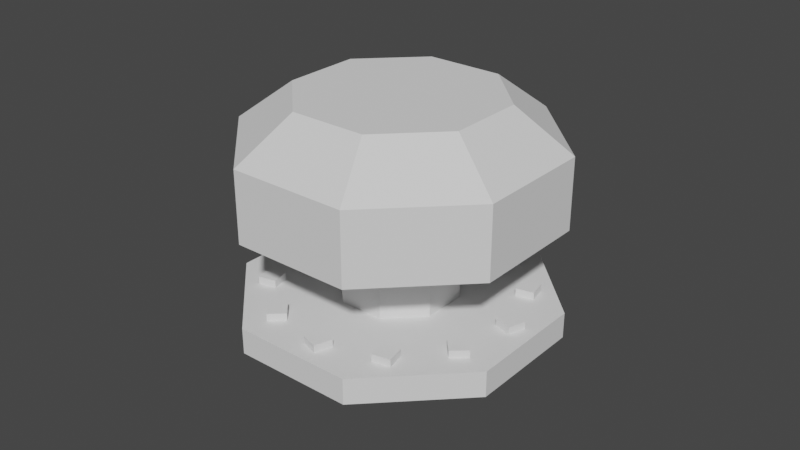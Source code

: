 # Source: Button_machine.blend  (saved by Blender 3.0.42; exported with 4.5.12 LTS)
import bpy
from mathutils import Matrix  # noqa: F401  (used for matrix-valued properties, if any)

bpy.ops.wm.read_factory_settings(use_empty=True)
scene = bpy.context.scene
scene.name = 'Scene'

# ---- collections
col_collection = bpy.data.collections.new('Collection'); scene.collection.children.link(col_collection)

# ---- world
world_world = bpy.data.worlds.new('World'); scene.world = world_world
world_world.use_nodes = True; world_world.node_tree.nodes.clear()
_N = world_world.node_tree.nodes; _L = world_world.node_tree.links
n0 = _N.new('ShaderNodeOutputWorld'); n0.name = 'World Output'; n0.location = (300, 300)
n1 = _N.new('ShaderNodeBackground'); n1.name = 'Background'; n1.location = (10, 300)
n1.inputs[0].default_value = (0.05088, 0.05088, 0.05088, 1.0)
_L.new(n1.outputs[0], n0.inputs[0])
n0.is_active_output = True
world_world.color = (0.05088, 0.05088, 0.05088)
world_world.use_sun_shadow = False
world_world.sun_shadow_jitter_overblur = 0.0

# ---- meshes
me_cube_001 = bpy.data.meshes.new('Cube.001')
me_cube_001.from_pydata([(-1.0, -1.0, 0.0), (-1.0, -1.0, 2.0), (-1.0, 1.0, 0.0), (-1.0, 1.0, 2.0), (1.0, -1.0, 0.0), (1.0, -1.0, 2.0), (1.0, 1.0, 0.0), (1.0, 1.0, 2.0), (-1.0, -1.0, 2.414), (-1.0, 1.0, 2.414), (1.0, 1.0, 2.414), (1.0, -1.0, 2.414)], [], [(0, 1, 3, 2), (2, 3, 7, 6), (6, 7, 5, 4), (4, 5, 1, 0), (2, 6, 4, 0), (5, 7, 10, 11), (10, 9, 8, 11), (3, 1, 8, 9), (1, 5, 11, 8), (7, 3, 9, 10)])
_uv = me_cube_001.uv_layers.new(name='UVMap')
_uv.uv.foreach_set('vector', [0.375, 0.0, 0.625, 0.0, 0.625, 0.25, 0.375, 0.25, 0.375, 0.25, 0.625, 0.25, 0.625, 0.5, 0.375, 0.5, 0.375, 0.5, 0.625, 0.5, 0.625, 0.75, 0.375, 0.75, 0.375, 0.75, 0.625, 0.75, 0.625, 1.0, 0.375, 1.0, 0.125, 0.5, 0.375, 0.5, 0.375, 0.75, 0.125, 0.75, 0.625, 0.75, 0.625, 0.5, 0.625, 0.5, 0.625, 0.75, 0.625, 0.5, 0.875, 0.5, 0.875, 0.75, 0.625, 0.75, 0.625, 0.25, 0.625, 0.0, 0.625, 0.0, 0.625, 0.25, 0.625, 1.0, 0.625, 0.75, 0.625, 0.75, 0.625, 1.0, 0.625, 0.5, 0.625, 0.25, 0.625, 0.25, 0.625, 0.5])
me_cube_001.use_remesh_fix_poles = True
me_cube_001.use_remesh_preserve_attributes = False
me_cube_001.update()
me_cylinder = bpy.data.meshes.new('Cylinder')
me_cylinder.from_pydata([(1.7e-07, 1.0, -7.153e-07), (1.7e-07, 1.0, 0.2784), (0.1951, 0.9808, -7.153e-07), (0.1951, 0.9808, 0.2784), (0.3827, 0.9239, -7.153e-07), (0.3827, 0.9239, 0.2784), (0.5556, 0.8315, -7.153e-07), (0.5556, 0.8315, 0.2784), (0.7071, 0.7071, -7.153e-07), (0.7071, 0.7071, 0.2784), (0.8315, 0.5556, -7.153e-07), (0.8315, 0.5556, 0.2784), (0.9239, 0.3827, -7.153e-07), (0.9239, 0.3827, 0.2784), (0.9808, 0.1951, -7.153e-07), (0.9808, 0.1951, 0.2784), (1.0, 2.115e-07, -7.153e-07), (1.0, 2.115e-07, 0.2784), (0.9808, -0.1951, -7.153e-07), (0.9808, -0.1951, 0.2784), (0.9239, -0.3827, -7.153e-07), (0.9239, -0.3827, 0.2784), (0.8315, -0.5556, -7.153e-07), (0.8315, -0.5556, 0.2784), (0.7071, -0.7071, -7.153e-07), (0.7071, -0.7071, 0.2784), (0.5556, -0.8315, -7.153e-07), (0.5556, -0.8315, 0.2784), (0.3827, -0.9239, -7.153e-07), (0.3827, -0.9239, 0.2784), (0.1951, -0.9808, -7.153e-07), (0.1951, -0.9808, 0.2784), (8.254e-08, -1.0, -7.153e-07), (8.254e-08, -1.0, 0.2784), (-0.1951, -0.9808, -7.153e-07), (-0.1951, -0.9808, 0.2784), (-0.3827, -0.9239, -7.153e-07), (-0.3827, -0.9239, 0.2784), (-0.5556, -0.8315, -7.153e-07), (-0.5556, -0.8315, 0.2784), (-0.7071, -0.7071, -7.153e-07), (-0.7071, -0.7071, 0.2784), (-0.8315, -0.5556, -7.153e-07), (-0.8315, -0.5556, 0.2784), (-0.9239, -0.3827, -7.153e-07), (-0.9239, -0.3827, 0.2784), (-0.9808, -0.1951, -7.153e-07), (-0.9808, -0.1951, 0.2784), (-1.0, 2.671e-07, -7.153e-07), (-1.0, 2.671e-07, 0.2784), (-0.9808, 0.1951, -7.153e-07), (-0.9808, 0.1951, 0.2784), (-0.9239, 0.3827, -7.153e-07), (-0.9239, 0.3827, 0.2784), (-0.8315, 0.5556, -7.153e-07), (-0.8315, 0.5556, 0.2784), (-0.7071, 0.7071, -7.153e-07), (-0.7071, 0.7071, 0.2784), (-0.5556, 0.8315, -7.153e-07), (-0.5556, 0.8315, 0.2784), (-0.3827, 0.9239, -7.153e-07), (-0.3827, 0.9239, 0.2784), (-0.1951, 0.9808, -7.153e-07), (-0.1951, 0.9808, 0.2784)], [], [(0, 1, 3, 2), (2, 3, 5, 4), (4, 5, 7, 6), (6, 7, 9, 8), (8, 9, 11, 10), (10, 11, 13, 12), (12, 13, 15, 14), (14, 15, 17, 16), (16, 17, 19, 18), (18, 19, 21, 20), (20, 21, 23, 22), (22, 23, 25, 24), (24, 25, 27, 26), (26, 27, 29, 28), (28, 29, 31, 30), (30, 31, 33, 32), (32, 33, 35, 34), (34, 35, 37, 36), (36, 37, 39, 38), (38, 39, 41, 40), (40, 41, 43, 42), (42, 43, 45, 44), (44, 45, 47, 46), (46, 47, 49, 48), (48, 49, 51, 50), (50, 51, 53, 52), (52, 53, 55, 54), (54, 55, 57, 56), (56, 57, 59, 58), (58, 59, 61, 60), (3, 1, 63, 61, 59, 57, 55, 53, 51, 49, 47, 45, 43, 41, 39, 37, 35, 33, 31, 29, 27, 25, 23, 21, 19, 17, 15, 13, 11, 9, 7, 5), (60, 61, 63, 62), (62, 63, 1, 0), (0, 2, 4, 6, 8, 10, 12, 14, 16, 18, 20, 22, 24, 26, 28, 30, 32, 34, 36, 38, 40, 42, 44, 46, 48, 50, 52, 54, 56, 58, 60, 62)])
_uv = me_cylinder.uv_layers.new(name='UVMap')
_uv.uv.foreach_set('vector', [1.0, 0.5, 1.0, 1.0, 0.9688, 1.0, 0.9688, 0.5, 0.9688, 0.5, 0.9688, 1.0, 0.9375, 1.0, 0.9375, 0.5, 0.9375, 0.5, 0.9375, 1.0, 0.9062, 1.0, 0.9062, 0.5, 0.9062, 0.5, 0.9062, 1.0, 0.875, 1.0, 0.875, 0.5, 0.875, 0.5, 0.875, 1.0, 0.8438, 1.0, 0.8438, 0.5, 0.8438, 0.5, 0.8438, 1.0, 0.8125, 1.0, 0.8125, 0.5, 0.8125, 0.5, 0.8125, 1.0, 0.7812, 1.0, 0.7812, 0.5, 0.7812, 0.5, 0.7812, 1.0, 0.75, 1.0, 0.75, 0.5, 0.75, 0.5, 0.75, 1.0, 0.7188, 1.0, 0.7188, 0.5, 0.7188, 0.5, 0.7188, 1.0, 0.6875, 1.0, 0.6875, 0.5, 0.6875, 0.5, 0.6875, 1.0, 0.6562, 1.0, 0.6562, 0.5, 0.6562, 0.5, 0.6562, 1.0, 0.625, 1.0, 0.625, 0.5, 0.625, 0.5, 0.625, 1.0, 0.5938, 1.0, 0.5938, 0.5, 0.5938, 0.5, 0.5938, 1.0, 0.5625, 1.0, 0.5625, 0.5, 0.5625, 0.5, 0.5625, 1.0, 0.5312, 1.0, 0.5312, 0.5, 0.5312, 0.5, 0.5312, 1.0, 0.5, 1.0, 0.5, 0.5, 0.5, 0.5, 0.5, 1.0, 0.4688, 1.0, 0.4688, 0.5, 0.4688, 0.5, 0.4688, 1.0, 0.4375, 1.0, 0.4375, 0.5, 0.4375, 0.5, 0.4375, 1.0, 0.4062, 1.0, 0.4062, 0.5, 0.4062, 0.5, 0.4062, 1.0, 0.375, 1.0, 0.375, 0.5, 0.375, 0.5, 0.375, 1.0, 0.3438, 1.0, 0.3438, 0.5, 0.3438, 0.5, 0.3438, 1.0, 0.3125, 1.0, 0.3125, 0.5, 0.3125, 0.5, 0.3125, 1.0, 0.2812, 1.0, 0.2812, 0.5, 0.2812, 0.5, 0.2812, 1.0, 0.25, 1.0, 0.25, 0.5, 0.25, 0.5, 0.25, 1.0, 0.2188, 1.0, 0.2188, 0.5, 0.2188, 0.5, 0.2188, 1.0, 0.1875, 1.0, 0.1875, 0.5, 0.1875, 0.5, 0.1875, 1.0, 0.1562, 1.0, 0.1562, 0.5, 0.1562, 0.5, 0.1562, 1.0, 0.125, 1.0, 0.125, 0.5, 0.125, 0.5, 0.125, 1.0, 0.09375, 1.0, 0.09375, 0.5, 0.09375, 0.5, 0.09375, 1.0, 0.0625, 1.0, 0.0625, 0.5, 0.2968, 0.4854, 0.25, 0.49, 0.2032, 0.4854, 0.1582, 0.4717, 0.1167, 0.4496, 0.08029, 0.4197, 0.05045, 0.3833, 0.02827, 0.3418, 0.01461, 0.2968, 0.01, 0.25, 0.01461, 0.2032, 0.02827, 0.1582, 0.05045, 0.1167, 0.08029, 0.08029, 0.1167, 0.05045, 0.1582, 0.02827, 0.2032, 0.01461, 0.25, 0.01, 0.2968, 0.01461, 0.3418, 0.02827, 0.3833, 0.05045, 0.4197, 0.08029, 0.4496, 0.1167, 0.4717, 0.1582, 0.4854, 0.2032, 0.49, 0.25, 0.4854, 0.2968, 0.4717, 0.3418, 0.4496, 0.3833, 0.4197, 0.4197, 0.3833, 0.4496, 0.3418, 0.4717, 0.0625, 0.5, 0.0625, 1.0, 0.03125, 1.0, 0.03125, 0.5, 0.03125, 0.5, 0.03125, 1.0, 0.0, 1.0, 0.0, 0.5, 0.75, 0.49, 0.7968, 0.4854, 0.8418, 0.4717, 0.8833, 0.4496, 0.9197, 0.4197, 0.9496, 0.3833, 0.9717, 0.3418, 0.9854, 0.2968, 0.99, 0.25, 0.9854, 0.2032, 0.9717, 0.1582, 0.9496, 0.1167, 0.9197, 0.08029, 0.8833, 0.05045, 0.8418, 0.02827, 0.7968, 0.01461, 0.75, 0.01, 0.7032, 0.01461, 0.6582, 0.02827, 0.6167, 0.05045, 0.5803, 0.08029, 0.5504, 0.1167, 0.5283, 0.1582, 0.5146, 0.2032, 0.51, 0.25, 0.5146, 0.2968, 0.5283, 0.3418, 0.5504, 0.3833, 0.5803, 0.4197, 0.6167, 0.4496, 0.6582, 0.4717, 0.7032, 0.4854])
me_cylinder.use_remesh_fix_poles = True
me_cylinder.use_remesh_preserve_attributes = False
me_cylinder.update()
me_cylinder_001 = bpy.data.meshes.new('Cylinder.001')
me_cylinder_001.from_pydata([(-0.4836, -0.3983, 0.2804), (-0.4836, -0.3983, 0.3305), (-0.4637, -0.4003, 0.2804), (-0.4637, -0.4003, 0.3305), (-0.4446, -0.4061, 0.2804), (-0.4446, -0.4061, 0.3305), (-0.427, -0.4155, 0.2804), (-0.427, -0.4155, 0.3305), (-0.4115, -0.4281, 0.2804), (-0.4115, -0.4281, 0.3305), (-0.3989, -0.4436, 0.2804), (-0.3989, -0.4436, 0.3305), (-0.3894, -0.4612, 0.2804), (-0.3894, -0.4612, 0.3305), (-0.3836, -0.4803, 0.2804), (-0.3836, -0.4803, 0.3305), (-0.3817, -0.5002, 0.2804), (-0.3817, -0.5002, 0.3305), (-0.3836, -0.5201, 0.2804), (-0.3836, -0.5201, 0.3305), (-0.3894, -0.5392, 0.2804), (-0.3894, -0.5392, 0.3305), (-0.3989, -0.5568, 0.2804), (-0.3989, -0.5568, 0.3305), (-0.4115, -0.5723, 0.2804), (-0.4115, -0.5723, 0.3305), (-0.427, -0.585, 0.2804), (-0.427, -0.585, 0.3305), (-0.4446, -0.5944, 0.2804), (-0.4446, -0.5944, 0.3305), (-0.4637, -0.6002, 0.2804), (-0.4637, -0.6002, 0.3305), (-0.4836, -0.6021, 0.2804), (-0.4836, -0.6021, 0.3305), (-0.5035, -0.6002, 0.2804), (-0.5035, -0.6002, 0.3305), (-0.5226, -0.5944, 0.2804), (-0.5226, -0.5944, 0.3305), (-0.5402, -0.585, 0.2804), (-0.5402, -0.585, 0.3305), (-0.5557, -0.5723, 0.2804), (-0.5557, -0.5723, 0.3305), (-0.5683, -0.5568, 0.2804), (-0.5683, -0.5568, 0.3305), (-0.5778, -0.5392, 0.2804), (-0.5778, -0.5392, 0.3305), (-0.5836, -0.5201, 0.2804), (-0.5836, -0.5201, 0.3305), (-0.5855, -0.5002, 0.2804), (-0.5855, -0.5002, 0.3305), (-0.5836, -0.4803, 0.2804), (-0.5836, -0.4803, 0.3305), (-0.5778, -0.4612, 0.2804), (-0.5778, -0.4612, 0.3305), (-0.5683, -0.4436, 0.2804), (-0.5683, -0.4436, 0.3305), (-0.5557, -0.4281, 0.2804), (-0.5557, -0.4281, 0.3305), (-0.5402, -0.4155, 0.2804), (-0.5402, -0.4155, 0.3305), (-0.5226, -0.4061, 0.2804), (-0.5226, -0.4061, 0.3305), (-0.5035, -0.4003, 0.2804), (-0.5035, -0.4003, 0.3305), (0.5575, -0.3983, 0.2804), (0.5575, -0.3983, 0.3305), (0.5774, -0.4003, 0.2804), (0.5774, -0.4003, 0.3305), (0.5965, -0.4061, 0.2804), (0.5965, -0.4061, 0.3305), (0.6141, -0.4155, 0.2804), (0.6141, -0.4155, 0.3305), (0.6295, -0.4281, 0.2804), (0.6295, -0.4281, 0.3305), (0.6422, -0.4436, 0.2804), (0.6422, -0.4436, 0.3305), (0.6516, -0.4612, 0.2804), (0.6516, -0.4612, 0.3305), (0.6574, -0.4803, 0.2804), (0.6574, -0.4803, 0.3305), (0.6594, -0.5002, 0.2804), (0.6594, -0.5002, 0.3305), (0.6574, -0.5201, 0.2804), (0.6574, -0.5201, 0.3305), (0.6516, -0.5392, 0.2804), (0.6516, -0.5392, 0.3305), (0.6422, -0.5568, 0.2804), (0.6422, -0.5568, 0.3305), (0.6295, -0.5723, 0.2804), (0.6295, -0.5723, 0.3305), (0.6141, -0.585, 0.2804), (0.6141, -0.585, 0.3305), (0.5965, -0.5944, 0.2804), (0.5965, -0.5944, 0.3305), (0.5774, -0.6002, 0.2804), (0.5774, -0.6002, 0.3305), (0.5575, -0.6021, 0.2804), (0.5575, -0.6021, 0.3305), (0.5376, -0.6002, 0.2804), (0.5376, -0.6002, 0.3305), (0.5185, -0.5944, 0.2804), (0.5185, -0.5944, 0.3305), (0.5009, -0.585, 0.2804), (0.5009, -0.585, 0.3305), (0.4854, -0.5723, 0.2804), (0.4854, -0.5723, 0.3305), (0.4727, -0.5568, 0.2804), (0.4727, -0.5568, 0.3305), (0.4633, -0.5392, 0.2804), (0.4633, -0.5392, 0.3305), (0.4575, -0.5201, 0.2804), (0.4575, -0.5201, 0.3305), (0.4556, -0.5002, 0.2804), (0.4556, -0.5002, 0.3305), (0.4575, -0.4803, 0.2804), (0.4575, -0.4803, 0.3305), (0.4633, -0.4612, 0.2804), (0.4633, -0.4612, 0.3305), (0.4727, -0.4436, 0.2804), (0.4727, -0.4436, 0.3305), (0.4854, -0.4281, 0.2804), (0.4854, -0.4281, 0.3305), (0.5009, -0.4155, 0.2804), (0.5009, -0.4155, 0.3305), (0.5185, -0.4061, 0.2804), (0.5185, -0.4061, 0.3305), (0.5376, -0.4003, 0.2804), (0.5376, -0.4003, 0.3305), (-0.4836, 0.6428, 0.2804), (-0.4836, 0.6428, 0.3305), (-0.4637, 0.6408, 0.2804), (-0.4637, 0.6408, 0.3305), (-0.4446, 0.635, 0.2804), (-0.4446, 0.635, 0.3305), (-0.427, 0.6256, 0.2804), (-0.427, 0.6256, 0.3305), (-0.4115, 0.6129, 0.2804), (-0.4115, 0.6129, 0.3305), (-0.3989, 0.5975, 0.2804), (-0.3989, 0.5975, 0.3305), (-0.3894, 0.5799, 0.2804), (-0.3894, 0.5799, 0.3305), (-0.3836, 0.5607, 0.2804), (-0.3836, 0.5607, 0.3305), (-0.3817, 0.5409, 0.2804), (-0.3817, 0.5409, 0.3305), (-0.3836, 0.521, 0.2804), (-0.3836, 0.521, 0.3305), (-0.3894, 0.5019, 0.2804), (-0.3894, 0.5019, 0.3305), (-0.3989, 0.4842, 0.2804), (-0.3989, 0.4842, 0.3305), (-0.4115, 0.4688, 0.2804), (-0.4115, 0.4688, 0.3305), (-0.427, 0.4561, 0.2804), (-0.427, 0.4561, 0.3305), (-0.4446, 0.4467, 0.2804), (-0.4446, 0.4467, 0.3305), (-0.4637, 0.4409, 0.2804), (-0.4637, 0.4409, 0.3305), (-0.4836, 0.4389, 0.2804), (-0.4836, 0.4389, 0.3305), (-0.5035, 0.4409, 0.2804), (-0.5035, 0.4409, 0.3305), (-0.5226, 0.4467, 0.2804), (-0.5226, 0.4467, 0.3305), (-0.5402, 0.4561, 0.2804), (-0.5402, 0.4561, 0.3305), (-0.5557, 0.4688, 0.2804), (-0.5557, 0.4688, 0.3305), (-0.5683, 0.4842, 0.2804), (-0.5683, 0.4842, 0.3305), (-0.5778, 0.5019, 0.2804), (-0.5778, 0.5019, 0.3305), (-0.5836, 0.521, 0.2804), (-0.5836, 0.521, 0.3305), (-0.5855, 0.5409, 0.2804), (-0.5855, 0.5409, 0.3305), (-0.5836, 0.5607, 0.2804), (-0.5836, 0.5607, 0.3305), (-0.5778, 0.5799, 0.2804), (-0.5778, 0.5799, 0.3305), (-0.5683, 0.5975, 0.2804), (-0.5683, 0.5975, 0.3305), (-0.5557, 0.6129, 0.2804), (-0.5557, 0.6129, 0.3305), (-0.5402, 0.6256, 0.2804), (-0.5402, 0.6256, 0.3305), (-0.5226, 0.635, 0.2804), (-0.5226, 0.635, 0.3305), (-0.5035, 0.6408, 0.2804), (-0.5035, 0.6408, 0.3305), (0.5575, 0.6428, 0.2804), (0.5575, 0.6428, 0.3305), (0.5774, 0.6408, 0.2804), (0.5774, 0.6408, 0.3305), (0.5965, 0.635, 0.2804), (0.5965, 0.635, 0.3305), (0.6141, 0.6256, 0.2804), (0.6141, 0.6256, 0.3305), (0.6295, 0.6129, 0.2804), (0.6295, 0.6129, 0.3305), (0.6422, 0.5975, 0.2804), (0.6422, 0.5975, 0.3305), (0.6516, 0.5799, 0.2804), (0.6516, 0.5799, 0.3305), (0.6574, 0.5607, 0.2804), (0.6574, 0.5607, 0.3305), (0.6594, 0.5409, 0.2804), (0.6594, 0.5409, 0.3305), (0.6574, 0.521, 0.2804), (0.6574, 0.521, 0.3305), (0.6516, 0.5019, 0.2804), (0.6516, 0.5019, 0.3305), (0.6422, 0.4842, 0.2804), (0.6422, 0.4842, 0.3305), (0.6295, 0.4688, 0.2804), (0.6295, 0.4688, 0.3305), (0.6141, 0.4561, 0.2804), (0.6141, 0.4561, 0.3305), (0.5965, 0.4467, 0.2804), (0.5965, 0.4467, 0.3305), (0.5774, 0.4409, 0.2804), (0.5774, 0.4409, 0.3305), (0.5575, 0.4389, 0.2804), (0.5575, 0.4389, 0.3305), (0.5376, 0.4409, 0.2804), (0.5376, 0.4409, 0.3305), (0.5185, 0.4467, 0.2804), (0.5185, 0.4467, 0.3305), (0.5009, 0.4561, 0.2804), (0.5009, 0.4561, 0.3305), (0.4854, 0.4688, 0.2804), (0.4854, 0.4688, 0.3305), (0.4727, 0.4842, 0.2804), (0.4727, 0.4842, 0.3305), (0.4633, 0.5019, 0.2804), (0.4633, 0.5019, 0.3305), (0.4575, 0.521, 0.2804), (0.4575, 0.521, 0.3305), (0.4556, 0.5409, 0.2804), (0.4556, 0.5409, 0.3305), (0.4575, 0.5607, 0.2804), (0.4575, 0.5607, 0.3305), (0.4633, 0.5799, 0.2804), (0.4633, 0.5799, 0.3305), (0.4727, 0.5975, 0.2804), (0.4727, 0.5975, 0.3305), (0.4854, 0.6129, 0.2804), (0.4854, 0.6129, 0.3305), (0.5009, 0.6256, 0.2804), (0.5009, 0.6256, 0.3305), (0.5185, 0.635, 0.2804), (0.5185, 0.635, 0.3305), (0.5376, 0.6408, 0.2804), (0.5376, 0.6408, 0.3305), (-0.6271, 0.09239, 0.2804), (-0.6271, 0.09239, 0.3305), (-0.6145, 0.07695, 0.2804), (-0.6145, 0.07695, 0.3305), (-0.6051, 0.05932, 0.2804), (-0.6051, 0.05932, 0.3305), (-0.5993, 0.04021, 0.2804), (-0.5993, 0.04021, 0.3305), (-0.5973, 0.02032, 0.2804), (-0.5973, 0.02032, 0.3305), (-0.5993, 0.0004383, 0.2804), (-0.5993, 0.0004383, 0.3305), (-0.6051, -0.01868, 0.2804), (-0.6051, -0.01868, 0.3305), (-0.6145, -0.0363, 0.2804), (-0.6145, -0.0363, 0.3305), (-0.6271, -0.05175, 0.2804), (-0.6271, -0.05175, 0.3305), (-0.6426, -0.06442, 0.2804), (-0.6426, -0.06442, 0.3305), (-0.6602, -0.07384, 0.2804), (-0.6602, -0.07384, 0.3305), (-0.6793, -0.07964, 0.2804), (-0.6793, -0.07964, 0.3305), (-0.6992, -0.0816, 0.2804), (-0.6992, -0.0816, 0.3305), (-0.7191, -0.07964, 0.2804), (-0.7191, -0.07964, 0.3305), (-0.7382, -0.07384, 0.2804), (-0.7382, -0.07384, 0.3305), (-0.7558, -0.06442, 0.2804), (-0.7558, -0.06442, 0.3305), (-0.7713, -0.05175, 0.2804), (-0.7713, -0.05175, 0.3305), (-0.784, -0.0363, 0.2804), (-0.784, -0.0363, 0.3305), (-0.7934, -0.01868, 0.2804), (-0.7934, -0.01868, 0.3305), (-0.7992, 0.0004382, 0.2804), (-0.7992, 0.0004382, 0.3305), (-0.8011, 0.02032, 0.2804), (-0.8011, 0.02032, 0.3305), (-0.7992, 0.04021, 0.2804), (-0.7992, 0.04021, 0.3305), (-0.7934, 0.05932, 0.2804), (-0.7934, 0.05932, 0.3305), (-0.784, 0.07695, 0.2804), (-0.784, 0.07695, 0.3305), (-0.7713, 0.09239, 0.2804), (-0.7713, 0.09239, 0.3305), (-0.7558, 0.1051, 0.2804), (-0.7558, 0.1051, 0.3305), (-0.7382, 0.1145, 0.2804), (-0.7382, 0.1145, 0.3305), (-0.7191, 0.1203, 0.2804), (-0.7191, 0.1203, 0.3305), (-0.6992, 0.1222, 0.2804), (-0.6992, 0.1222, 0.3305), (-0.6793, 0.1203, 0.2804), (-0.6793, 0.1203, 0.3305), (-0.6602, 0.1145, 0.2804), (-0.6602, 0.1145, 0.3305), (-0.6426, 0.1051, 0.2804), (-0.6426, 0.1051, 0.3305), (0.109, -0.6438, 0.2804), (0.109, -0.6438, 0.3305), (0.1217, -0.6592, 0.2804), (0.1217, -0.6592, 0.3305), (0.1311, -0.6768, 0.2804), (0.1311, -0.6768, 0.3305), (0.1369, -0.6959, 0.2804), (0.1369, -0.6959, 0.3305), (0.1389, -0.7158, 0.2804), (0.1389, -0.7158, 0.3305), (0.1369, -0.7357, 0.2804), (0.1369, -0.7357, 0.3305), (0.1311, -0.7548, 0.2804), (0.1311, -0.7548, 0.3305), (0.1217, -0.7725, 0.2804), (0.1217, -0.7725, 0.3305), (0.109, -0.7879, 0.2804), (0.109, -0.7879, 0.3305), (0.09356, -0.8006, 0.2804), (0.09356, -0.8006, 0.3305), (0.07594, -0.81, 0.2804), (0.07594, -0.81, 0.3305), (0.05682, -0.8158, 0.2804), (0.05682, -0.8158, 0.3305), (0.03693, -0.8177, 0.2804), (0.03693, -0.8177, 0.3305), (0.01705, -0.8158, 0.2804), (0.01705, -0.8158, 0.3305), (-0.002069, -0.81, 0.2804), (-0.002069, -0.81, 0.3305), (-0.01969, -0.8006, 0.2804), (-0.01969, -0.8006, 0.3305), (-0.03513, -0.7879, 0.2804), (-0.03513, -0.7879, 0.3305), (-0.04781, -0.7725, 0.2804), (-0.04781, -0.7725, 0.3305), (-0.05723, -0.7548, 0.2804), (-0.05723, -0.7548, 0.3305), (-0.06303, -0.7357, 0.2804), (-0.06303, -0.7357, 0.3305), (-0.06499, -0.7158, 0.2804), (-0.06499, -0.7158, 0.3305), (-0.06303, -0.6959, 0.2804), (-0.06303, -0.6959, 0.3305), (-0.05723, -0.6768, 0.2804), (-0.05723, -0.6768, 0.3305), (-0.04781, -0.6592, 0.2804), (-0.04781, -0.6592, 0.3305), (-0.03513, -0.6438, 0.2804), (-0.03513, -0.6438, 0.3305), (-0.01969, -0.6311, 0.2804), (-0.01969, -0.6311, 0.3305), (-0.002069, -0.6217, 0.2804), (-0.002069, -0.6217, 0.3305), (0.01705, -0.6159, 0.2804), (0.01705, -0.6159, 0.3305), (0.03693, -0.6139, 0.2804), (0.03693, -0.6139, 0.3305), (0.05682, -0.6159, 0.2804), (0.05682, -0.6159, 0.3305), (0.07594, -0.6217, 0.2804), (0.07594, -0.6217, 0.3305), (0.09356, -0.6311, 0.2804), (0.09356, -0.6311, 0.3305), (0.109, 0.8285, 0.2804), (0.109, 0.8285, 0.3305), (0.1217, 0.8131, 0.2804), (0.1217, 0.8131, 0.3305), (0.1311, 0.7955, 0.2804), (0.1311, 0.7955, 0.3305), (0.1369, 0.7764, 0.2804), (0.1369, 0.7764, 0.3305), (0.1389, 0.7565, 0.2804), (0.1389, 0.7565, 0.3305), (0.1369, 0.7366, 0.2804), (0.1369, 0.7366, 0.3305), (0.1311, 0.7175, 0.2804), (0.1311, 0.7175, 0.3305), (0.1217, 0.6998, 0.2804), (0.1217, 0.6998, 0.3305), (0.109, 0.6844, 0.2804), (0.109, 0.6844, 0.3305), (0.09356, 0.6717, 0.2804), (0.09356, 0.6717, 0.3305), (0.07594, 0.6623, 0.2804), (0.07594, 0.6623, 0.3305), (0.05682, 0.6565, 0.2804), (0.05682, 0.6565, 0.3305), (0.03693, 0.6546, 0.2804), (0.03693, 0.6546, 0.3305), (0.01705, 0.6565, 0.2804), (0.01705, 0.6565, 0.3305), (-0.00207, 0.6623, 0.2804), (-0.00207, 0.6623, 0.3305), (-0.01969, 0.6717, 0.2804), (-0.01969, 0.6717, 0.3305), (-0.03513, 0.6844, 0.2804), (-0.03513, 0.6844, 0.3305), (-0.04781, 0.6998, 0.2804), (-0.04781, 0.6998, 0.3305), (-0.05723, 0.7175, 0.2804), (-0.05723, 0.7175, 0.3305), (-0.06303, 0.7366, 0.2804), (-0.06303, 0.7366, 0.3305), (-0.06499, 0.7565, 0.2804), (-0.06499, 0.7565, 0.3305), (-0.06303, 0.7764, 0.2804), (-0.06303, 0.7764, 0.3305), (-0.05723, 0.7955, 0.2804), (-0.05723, 0.7955, 0.3305), (-0.04781, 0.8131, 0.2804), (-0.04781, 0.8131, 0.3305), (-0.03513, 0.8285, 0.2804), (-0.03513, 0.8285, 0.3305), (-0.01969, 0.8412, 0.2804), (-0.01969, 0.8412, 0.3305), (-0.00207, 0.8506, 0.2804), (-0.00207, 0.8506, 0.3305), (0.01705, 0.8564, 0.2804), (0.01705, 0.8564, 0.3305), (0.03693, 0.8584, 0.2804), (0.03693, 0.8584, 0.3305), (0.05682, 0.8564, 0.2804), (0.05682, 0.8564, 0.3305), (0.07594, 0.8506, 0.2804), (0.07594, 0.8506, 0.3305), (0.09356, 0.8412, 0.2804), (0.09356, 0.8412, 0.3305), (0.8452, 0.09239, 0.2804), (0.8452, 0.09239, 0.3305), (0.8578, 0.07695, 0.2804), (0.8578, 0.07695, 0.3305), (0.8672, 0.05932, 0.2804), (0.8672, 0.05932, 0.3305), (0.873, 0.04021, 0.2804), (0.873, 0.04021, 0.3305), (0.875, 0.02032, 0.2804), (0.875, 0.02032, 0.3305), (0.873, 0.0004379, 0.2804), (0.873, 0.0004379, 0.3305), (0.8672, -0.01868, 0.2804), (0.8672, -0.01868, 0.3305), (0.8578, -0.0363, 0.2804), (0.8578, -0.0363, 0.3305), (0.8452, -0.05175, 0.2804), (0.8452, -0.05175, 0.3305), (0.8297, -0.06442, 0.2804), (0.8297, -0.06442, 0.3305), (0.8121, -0.07384, 0.2804), (0.8121, -0.07384, 0.3305), (0.793, -0.07964, 0.2804), (0.793, -0.07964, 0.3305), (0.7731, -0.0816, 0.2804), (0.7731, -0.0816, 0.3305), (0.7532, -0.07964, 0.2804), (0.7532, -0.07964, 0.3305), (0.7341, -0.07384, 0.2804), (0.7341, -0.07384, 0.3305), (0.7165, -0.06442, 0.2804), (0.7165, -0.06442, 0.3305), (0.701, -0.05175, 0.2804), (0.701, -0.05175, 0.3305), (0.6883, -0.0363, 0.2804), (0.6883, -0.0363, 0.3305), (0.6789, -0.01868, 0.2804), (0.6789, -0.01868, 0.3305), (0.6731, 0.0004378, 0.2804), (0.6731, 0.0004378, 0.3305), (0.6712, 0.02032, 0.2804), (0.6712, 0.02032, 0.3305), (0.6731, 0.0402, 0.2804), (0.6731, 0.0402, 0.3305), (0.6789, 0.05932, 0.2804), (0.6789, 0.05932, 0.3305), (0.6883, 0.07694, 0.2804), (0.6883, 0.07694, 0.3305), (0.701, 0.09239, 0.2804), (0.701, 0.09239, 0.3305), (0.7165, 0.1051, 0.2804), (0.7165, 0.1051, 0.3305), (0.7341, 0.1145, 0.2804), (0.7341, 0.1145, 0.3305), (0.7532, 0.1203, 0.2804), (0.7532, 0.1203, 0.3305), (0.7731, 0.1222, 0.2804), (0.7731, 0.1222, 0.3305), (0.793, 0.1203, 0.2804), (0.793, 0.1203, 0.3305), (0.8121, 0.1145, 0.2804), (0.8121, 0.1145, 0.3305), (0.8297, 0.1051, 0.2804), (0.8297, 0.1051, 0.3305)], [], [(0, 1, 3, 2), (2, 3, 5, 4), (4, 5, 7, 6), (6, 7, 9, 8), (8, 9, 11, 10), (10, 11, 13, 12), (12, 13, 15, 14), (14, 15, 17, 16), (16, 17, 19, 18), (18, 19, 21, 20), (20, 21, 23, 22), (22, 23, 25, 24), (24, 25, 27, 26), (26, 27, 29, 28), (28, 29, 31, 30), (30, 31, 33, 32), (32, 33, 35, 34), (34, 35, 37, 36), (36, 37, 39, 38), (38, 39, 41, 40), (40, 41, 43, 42), (42, 43, 45, 44), (44, 45, 47, 46), (46, 47, 49, 48), (48, 49, 51, 50), (50, 51, 53, 52), (52, 53, 55, 54), (54, 55, 57, 56), (56, 57, 59, 58), (58, 59, 61, 60), (3, 1, 63, 61, 59, 57, 55, 53, 51, 49, 47, 45, 43, 41, 39, 37, 35, 33, 31, 29, 27, 25, 23, 21, 19, 17, 15, 13, 11, 9, 7, 5), (60, 61, 63, 62), (62, 63, 1, 0), (0, 2, 4, 6, 8, 10, 12, 14, 16, 18, 20, 22, 24, 26, 28, 30, 32, 34, 36, 38, 40, 42, 44, 46, 48, 50, 52, 54, 56, 58, 60, 62), (64, 65, 67, 66), (66, 67, 69, 68), (68, 69, 71, 70), (70, 71, 73, 72), (72, 73, 75, 74), (74, 75, 77, 76), (76, 77, 79, 78), (78, 79, 81, 80), (80, 81, 83, 82), (82, 83, 85, 84), (84, 85, 87, 86), (86, 87, 89, 88), (88, 89, 91, 90), (90, 91, 93, 92), (92, 93, 95, 94), (94, 95, 97, 96), (96, 97, 99, 98), (98, 99, 101, 100), (100, 101, 103, 102), (102, 103, 105, 104), (104, 105, 107, 106), (106, 107, 109, 108), (108, 109, 111, 110), (110, 111, 113, 112), (112, 113, 115, 114), (114, 115, 117, 116), (116, 117, 119, 118), (118, 119, 121, 120), (120, 121, 123, 122), (122, 123, 125, 124), (67, 65, 127, 125, 123, 121, 119, 117, 115, 113, 111, 109, 107, 105, 103, 101, 99, 97, 95, 93, 91, 89, 87, 85, 83, 81, 79, 77, 75, 73, 71, 69), (124, 125, 127, 126), (126, 127, 65, 64), (64, 66, 68, 70, 72, 74, 76, 78, 80, 82, 84, 86, 88, 90, 92, 94, 96, 98, 100, 102, 104, 106, 108, 110, 112, 114, 116, 118, 120, 122, 124, 126), (128, 129, 131, 130), (130, 131, 133, 132), (132, 133, 135, 134), (134, 135, 137, 136), (136, 137, 139, 138), (138, 139, 141, 140), (140, 141, 143, 142), (142, 143, 145, 144), (144, 145, 147, 146), (146, 147, 149, 148), (148, 149, 151, 150), (150, 151, 153, 152), (152, 153, 155, 154), (154, 155, 157, 156), (156, 157, 159, 158), (158, 159, 161, 160), (160, 161, 163, 162), (162, 163, 165, 164), (164, 165, 167, 166), (166, 167, 169, 168), (168, 169, 171, 170), (170, 171, 173, 172), (172, 173, 175, 174), (174, 175, 177, 176), (176, 177, 179, 178), (178, 179, 181, 180), (180, 181, 183, 182), (182, 183, 185, 184), (184, 185, 187, 186), (186, 187, 189, 188), (131, 129, 191, 189, 187, 185, 183, 181, 179, 177, 175, 173, 171, 169, 167, 165, 163, 161, 159, 157, 155, 153, 151, 149, 147, 145, 143, 141, 139, 137, 135, 133), (188, 189, 191, 190), (190, 191, 129, 128), (128, 130, 132, 134, 136, 138, 140, 142, 144, 146, 148, 150, 152, 154, 156, 158, 160, 162, 164, 166, 168, 170, 172, 174, 176, 178, 180, 182, 184, 186, 188, 190), (192, 193, 195, 194), (194, 195, 197, 196), (196, 197, 199, 198), (198, 199, 201, 200), (200, 201, 203, 202), (202, 203, 205, 204), (204, 205, 207, 206), (206, 207, 209, 208), (208, 209, 211, 210), (210, 211, 213, 212), (212, 213, 215, 214), (214, 215, 217, 216), (216, 217, 219, 218), (218, 219, 221, 220), (220, 221, 223, 222), (222, 223, 225, 224), (224, 225, 227, 226), (226, 227, 229, 228), (228, 229, 231, 230), (230, 231, 233, 232), (232, 233, 235, 234), (234, 235, 237, 236), (236, 237, 239, 238), (238, 239, 241, 240), (240, 241, 243, 242), (242, 243, 245, 244), (244, 245, 247, 246), (246, 247, 249, 248), (248, 249, 251, 250), (250, 251, 253, 252), (195, 193, 255, 253, 251, 249, 247, 245, 243, 241, 239, 237, 235, 233, 231, 229, 227, 225, 223, 221, 219, 217, 215, 213, 211, 209, 207, 205, 203, 201, 199, 197), (252, 253, 255, 254), (254, 255, 193, 192), (192, 194, 196, 198, 200, 202, 204, 206, 208, 210, 212, 214, 216, 218, 220, 222, 224, 226, 228, 230, 232, 234, 236, 238, 240, 242, 244, 246, 248, 250, 252, 254), (256, 257, 259, 258), (258, 259, 261, 260), (260, 261, 263, 262), (262, 263, 265, 264), (264, 265, 267, 266), (266, 267, 269, 268), (268, 269, 271, 270), (270, 271, 273, 272), (272, 273, 275, 274), (274, 275, 277, 276), (276, 277, 279, 278), (278, 279, 281, 280), (280, 281, 283, 282), (282, 283, 285, 284), (284, 285, 287, 286), (286, 287, 289, 288), (288, 289, 291, 290), (290, 291, 293, 292), (292, 293, 295, 294), (294, 295, 297, 296), (296, 297, 299, 298), (298, 299, 301, 300), (300, 301, 303, 302), (302, 303, 305, 304), (304, 305, 307, 306), (306, 307, 309, 308), (308, 309, 311, 310), (310, 311, 313, 312), (312, 313, 315, 314), (314, 315, 317, 316), (259, 257, 319, 317, 315, 313, 311, 309, 307, 305, 303, 301, 299, 297, 295, 293, 291, 289, 287, 285, 283, 281, 279, 277, 275, 273, 271, 269, 267, 265, 263, 261), (316, 317, 319, 318), (318, 319, 257, 256), (256, 258, 260, 262, 264, 266, 268, 270, 272, 274, 276, 278, 280, 282, 284, 286, 288, 290, 292, 294, 296, 298, 300, 302, 304, 306, 308, 310, 312, 314, 316, 318), (320, 321, 323, 322), (322, 323, 325, 324), (324, 325, 327, 326), (326, 327, 329, 328), (328, 329, 331, 330), (330, 331, 333, 332), (332, 333, 335, 334), (334, 335, 337, 336), (336, 337, 339, 338), (338, 339, 341, 340), (340, 341, 343, 342), (342, 343, 345, 344), (344, 345, 347, 346), (346, 347, 349, 348), (348, 349, 351, 350), (350, 351, 353, 352), (352, 353, 355, 354), (354, 355, 357, 356), (356, 357, 359, 358), (358, 359, 361, 360), (360, 361, 363, 362), (362, 363, 365, 364), (364, 365, 367, 366), (366, 367, 369, 368), (368, 369, 371, 370), (370, 371, 373, 372), (372, 373, 375, 374), (374, 375, 377, 376), (376, 377, 379, 378), (378, 379, 381, 380), (323, 321, 383, 381, 379, 377, 375, 373, 371, 369, 367, 365, 363, 361, 359, 357, 355, 353, 351, 349, 347, 345, 343, 341, 339, 337, 335, 333, 331, 329, 327, 325), (380, 381, 383, 382), (382, 383, 321, 320), (320, 322, 324, 326, 328, 330, 332, 334, 336, 338, 340, 342, 344, 346, 348, 350, 352, 354, 356, 358, 360, 362, 364, 366, 368, 370, 372, 374, 376, 378, 380, 382), (384, 385, 387, 386), (386, 387, 389, 388), (388, 389, 391, 390), (390, 391, 393, 392), (392, 393, 395, 394), (394, 395, 397, 396), (396, 397, 399, 398), (398, 399, 401, 400), (400, 401, 403, 402), (402, 403, 405, 404), (404, 405, 407, 406), (406, 407, 409, 408), (408, 409, 411, 410), (410, 411, 413, 412), (412, 413, 415, 414), (414, 415, 417, 416), (416, 417, 419, 418), (418, 419, 421, 420), (420, 421, 423, 422), (422, 423, 425, 424), (424, 425, 427, 426), (426, 427, 429, 428), (428, 429, 431, 430), (430, 431, 433, 432), (432, 433, 435, 434), (434, 435, 437, 436), (436, 437, 439, 438), (438, 439, 441, 440), (440, 441, 443, 442), (442, 443, 445, 444), (387, 385, 447, 445, 443, 441, 439, 437, 435, 433, 431, 429, 427, 425, 423, 421, 419, 417, 415, 413, 411, 409, 407, 405, 403, 401, 399, 397, 395, 393, 391, 389), (444, 445, 447, 446), (446, 447, 385, 384), (384, 386, 388, 390, 392, 394, 396, 398, 400, 402, 404, 406, 408, 410, 412, 414, 416, 418, 420, 422, 424, 426, 428, 430, 432, 434, 436, 438, 440, 442, 444, 446), (448, 449, 451, 450), (450, 451, 453, 452), (452, 453, 455, 454), (454, 455, 457, 456), (456, 457, 459, 458), (458, 459, 461, 460), (460, 461, 463, 462), (462, 463, 465, 464), (464, 465, 467, 466), (466, 467, 469, 468), (468, 469, 471, 470), (470, 471, 473, 472), (472, 473, 475, 474), (474, 475, 477, 476), (476, 477, 479, 478), (478, 479, 481, 480), (480, 481, 483, 482), (482, 483, 485, 484), (484, 485, 487, 486), (486, 487, 489, 488), (488, 489, 491, 490), (490, 491, 493, 492), (492, 493, 495, 494), (494, 495, 497, 496), (496, 497, 499, 498), (498, 499, 501, 500), (500, 501, 503, 502), (502, 503, 505, 504), (504, 505, 507, 506), (506, 507, 509, 508), (451, 449, 511, 509, 507, 505, 503, 501, 499, 497, 495, 493, 491, 489, 487, 485, 483, 481, 479, 477, 475, 473, 471, 469, 467, 465, 463, 461, 459, 457, 455, 453), (508, 509, 511, 510), (510, 511, 449, 448), (448, 450, 452, 454, 456, 458, 460, 462, 464, 466, 468, 470, 472, 474, 476, 478, 480, 482, 484, 486, 488, 490, 492, 494, 496, 498, 500, 502, 504, 506, 508, 510)])
_uv = me_cylinder_001.uv_layers.new(name='UVMap')
_uv.uv.foreach_set('vector', [1.0, 0.5, 1.0, 1.0, 0.9688, 1.0, 0.9688, 0.5, 0.9688, 0.5, 0.9688, 1.0, 0.9375, 1.0, 0.9375, 0.5, 0.9375, 0.5, 0.9375, 1.0, 0.9062, 1.0, 0.9062, 0.5, 0.9062, 0.5, 0.9062, 1.0, 0.875, 1.0, 0.875, 0.5, 0.875, 0.5, 0.875, 1.0, 0.8438, 1.0, 0.8438, 0.5, 0.8438, 0.5, 0.8438, 1.0, 0.8125, 1.0, 0.8125, 0.5, 0.8125, 0.5, 0.8125, 1.0, 0.7812, 1.0, 0.7812, 0.5, 0.7812, 0.5, 0.7812, 1.0, 0.75, 1.0, 0.75, 0.5, 0.75, 0.5, 0.75, 1.0, 0.7188, 1.0, 0.7188, 0.5, 0.7188, 0.5, 0.7188, 1.0, 0.6875, 1.0, 0.6875, 0.5, 0.6875, 0.5, 0.6875, 1.0, 0.6562, 1.0, 0.6562, 0.5, 0.6562, 0.5, 0.6562, 1.0, 0.625, 1.0, 0.625, 0.5, 0.625, 0.5, 0.625, 1.0, 0.5938, 1.0, 0.5938, 0.5, 0.5938, 0.5, 0.5938, 1.0, 0.5625, 1.0, 0.5625, 0.5, 0.5625, 0.5, 0.5625, 1.0, 0.5312, 1.0, 0.5312, 0.5, 0.5312, 0.5, 0.5312, 1.0, 0.5, 1.0, 0.5, 0.5, 0.5, 0.5, 0.5, 1.0, 0.4688, 1.0, 0.4688, 0.5, 0.4688, 0.5, 0.4688, 1.0, 0.4375, 1.0, 0.4375, 0.5, 0.4375, 0.5, 0.4375, 1.0, 0.4062, 1.0, 0.4062, 0.5, 0.4062, 0.5, 0.4062, 1.0, 0.375, 1.0, 0.375, 0.5, 0.375, 0.5, 0.375, 1.0, 0.3438, 1.0, 0.3438, 0.5, 0.3438, 0.5, 0.3438, 1.0, 0.3125, 1.0, 0.3125, 0.5, 0.3125, 0.5, 0.3125, 1.0, 0.2812, 1.0, 0.2812, 0.5, 0.2812, 0.5, 0.2812, 1.0, 0.25, 1.0, 0.25, 0.5, 0.25, 0.5, 0.25, 1.0, 0.2188, 1.0, 0.2188, 0.5, 0.2188, 0.5, 0.2188, 1.0, 0.1875, 1.0, 0.1875, 0.5, 0.1875, 0.5, 0.1875, 1.0, 0.1562, 1.0, 0.1562, 0.5, 0.1562, 0.5, 0.1562, 1.0, 0.125, 1.0, 0.125, 0.5, 0.125, 0.5, 0.125, 1.0, 0.09375, 1.0, 0.09375, 0.5, 0.09375, 0.5, 0.09375, 1.0, 0.0625, 1.0, 0.0625, 0.5, 0.2968, 0.4854, 0.25, 0.49, 0.2032, 0.4854, 0.1582, 0.4717, 0.1167, 0.4496, 0.08029, 0.4197, 0.05045, 0.3833, 0.02827, 0.3418, 0.01461, 0.2968, 0.01, 0.25, 0.01461, 0.2032, 0.02827, 0.1582, 0.05045, 0.1167, 0.08029, 0.08029, 0.1167, 0.05045, 0.1582, 0.02827, 0.2032, 0.01461, 0.25, 0.01, 0.2968, 0.01461, 0.3418, 0.02827, 0.3833, 0.05045, 0.4197, 0.08029, 0.4496, 0.1167, 0.4717, 0.1582, 0.4854, 0.2032, 0.49, 0.25, 0.4854, 0.2968, 0.4717, 0.3418, 0.4496, 0.3833, 0.4197, 0.4197, 0.3833, 0.4496, 0.3418, 0.4717, 0.0625, 0.5, 0.0625, 1.0, 0.03125, 1.0, 0.03125, 0.5, 0.03125, 0.5, 0.03125, 1.0, 0.0, 1.0, 0.0, 0.5, 0.75, 0.49, 0.7968, 0.4854, 0.8418, 0.4717, 0.8833, 0.4496, 0.9197, 0.4197, 0.9496, 0.3833, 0.9717, 0.3418, 0.9854, 0.2968, 0.99, 0.25, 0.9854, 0.2032, 0.9717, 0.1582, 0.9496, 0.1167, 0.9197, 0.08029, 0.8833, 0.05045, 0.8418, 0.02827, 0.7968, 0.01461, 0.75, 0.01, 0.7032, 0.01461, 0.6582, 0.02827, 0.6167, 0.05045, 0.5803, 0.08029, 0.5504, 0.1167, 0.5283, 0.1582, 0.5146, 0.2032, 0.51, 0.25, 0.5146, 0.2968, 0.5283, 0.3418, 0.5504, 0.3833, 0.5803, 0.4197, 0.6167, 0.4496, 0.6582, 0.4717, 0.7032, 0.4854, 1.0, 0.5, 1.0, 1.0, 0.9688, 1.0, 0.9688, 0.5, 0.9688, 0.5, 0.9688, 1.0, 0.9375, 1.0, 0.9375, 0.5, 0.9375, 0.5, 0.9375, 1.0, 0.9062, 1.0, 0.9062, 0.5, 0.9062, 0.5, 0.9062, 1.0, 0.875, 1.0, 0.875, 0.5, 0.875, 0.5, 0.875, 1.0, 0.8438, 1.0, 0.8438, 0.5, 0.8438, 0.5, 0.8438, 1.0, 0.8125, 1.0, 0.8125, 0.5, 0.8125, 0.5, 0.8125, 1.0, 0.7812, 1.0, 0.7812, 0.5, 0.7812, 0.5, 0.7812, 1.0, 0.75, 1.0, 0.75, 0.5, 0.75, 0.5, 0.75, 1.0, 0.7188, 1.0, 0.7188, 0.5, 0.7188, 0.5, 0.7188, 1.0, 0.6875, 1.0, 0.6875, 0.5, 0.6875, 0.5, 0.6875, 1.0, 0.6562, 1.0, 0.6562, 0.5, 0.6562, 0.5, 0.6562, 1.0, 0.625, 1.0, 0.625, 0.5, 0.625, 0.5, 0.625, 1.0, 0.5938, 1.0, 0.5938, 0.5, 0.5938, 0.5, 0.5938, 1.0, 0.5625, 1.0, 0.5625, 0.5, 0.5625, 0.5, 0.5625, 1.0, 0.5312, 1.0, 0.5312, 0.5, 0.5312, 0.5, 0.5312, 1.0, 0.5, 1.0, 0.5, 0.5, 0.5, 0.5, 0.5, 1.0, 0.4688, 1.0, 0.4688, 0.5, 0.4688, 0.5, 0.4688, 1.0, 0.4375, 1.0, 0.4375, 0.5, 0.4375, 0.5, 0.4375, 1.0, 0.4062, 1.0, 0.4062, 0.5, 0.4062, 0.5, 0.4062, 1.0, 0.375, 1.0, 0.375, 0.5, 0.375, 0.5, 0.375, 1.0, 0.3438, 1.0, 0.3438, 0.5, 0.3438, 0.5, 0.3438, 1.0, 0.3125, 1.0, 0.3125, 0.5, 0.3125, 0.5, 0.3125, 1.0, 0.2812, 1.0, 0.2812, 0.5, 0.2812, 0.5, 0.2812, 1.0, 0.25, 1.0, 0.25, 0.5, 0.25, 0.5, 0.25, 1.0, 0.2188, 1.0, 0.2188, 0.5, 0.2188, 0.5, 0.2188, 1.0, 0.1875, 1.0, 0.1875, 0.5, 0.1875, 0.5, 0.1875, 1.0, 0.1562, 1.0, 0.1562, 0.5, 0.1562, 0.5, 0.1562, 1.0, 0.125, 1.0, 0.125, 0.5, 0.125, 0.5, 0.125, 1.0, 0.09375, 1.0, 0.09375, 0.5, 0.09375, 0.5, 0.09375, 1.0, 0.0625, 1.0, 0.0625, 0.5, 0.2968, 0.4854, 0.25, 0.49, 0.2032, 0.4854, 0.1582, 0.4717, 0.1167, 0.4496, 0.08029, 0.4197, 0.05045, 0.3833, 0.02827, 0.3418, 0.01461, 0.2968, 0.01, 0.25, 0.01461, 0.2032, 0.02827, 0.1582, 0.05045, 0.1167, 0.08029, 0.08029, 0.1167, 0.05045, 0.1582, 0.02827, 0.2032, 0.01461, 0.25, 0.01, 0.2968, 0.01461, 0.3418, 0.02827, 0.3833, 0.05045, 0.4197, 0.08029, 0.4496, 0.1167, 0.4717, 0.1582, 0.4854, 0.2032, 0.49, 0.25, 0.4854, 0.2968, 0.4717, 0.3418, 0.4496, 0.3833, 0.4197, 0.4197, 0.3833, 0.4496, 0.3418, 0.4717, 0.0625, 0.5, 0.0625, 1.0, 0.03125, 1.0, 0.03125, 0.5, 0.03125, 0.5, 0.03125, 1.0, 0.0, 1.0, 0.0, 0.5, 0.75, 0.49, 0.7968, 0.4854, 0.8418, 0.4717, 0.8833, 0.4496, 0.9197, 0.4197, 0.9496, 0.3833, 0.9717, 0.3418, 0.9854, 0.2968, 0.99, 0.25, 0.9854, 0.2032, 0.9717, 0.1582, 0.9496, 0.1167, 0.9197, 0.08029, 0.8833, 0.05045, 0.8418, 0.02827, 0.7968, 0.01461, 0.75, 0.01, 0.7032, 0.01461, 0.6582, 0.02827, 0.6167, 0.05045, 0.5803, 0.08029, 0.5504, 0.1167, 0.5283, 0.1582, 0.5146, 0.2032, 0.51, 0.25, 0.5146, 0.2968, 0.5283, 0.3418, 0.5504, 0.3833, 0.5803, 0.4197, 0.6167, 0.4496, 0.6582, 0.4717, 0.7032, 0.4854, 1.0, 0.5, 1.0, 1.0, 0.9688, 1.0, 0.9688, 0.5, 0.9688, 0.5, 0.9688, 1.0, 0.9375, 1.0, 0.9375, 0.5, 0.9375, 0.5, 0.9375, 1.0, 0.9062, 1.0, 0.9062, 0.5, 0.9062, 0.5, 0.9062, 1.0, 0.875, 1.0, 0.875, 0.5, 0.875, 0.5, 0.875, 1.0, 0.8438, 1.0, 0.8438, 0.5, 0.8438, 0.5, 0.8438, 1.0, 0.8125, 1.0, 0.8125, 0.5, 0.8125, 0.5, 0.8125, 1.0, 0.7812, 1.0, 0.7812, 0.5, 0.7812, 0.5, 0.7812, 1.0, 0.75, 1.0, 0.75, 0.5, 0.75, 0.5, 0.75, 1.0, 0.7188, 1.0, 0.7188, 0.5, 0.7188, 0.5, 0.7188, 1.0, 0.6875, 1.0, 0.6875, 0.5, 0.6875, 0.5, 0.6875, 1.0, 0.6562, 1.0, 0.6562, 0.5, 0.6562, 0.5, 0.6562, 1.0, 0.625, 1.0, 0.625, 0.5, 0.625, 0.5, 0.625, 1.0, 0.5938, 1.0, 0.5938, 0.5, 0.5938, 0.5, 0.5938, 1.0, 0.5625, 1.0, 0.5625, 0.5, 0.5625, 0.5, 0.5625, 1.0, 0.5312, 1.0, 0.5312, 0.5, 0.5312, 0.5, 0.5312, 1.0, 0.5, 1.0, 0.5, 0.5, 0.5, 0.5, 0.5, 1.0, 0.4688, 1.0, 0.4688, 0.5, 0.4688, 0.5, 0.4688, 1.0, 0.4375, 1.0, 0.4375, 0.5, 0.4375, 0.5, 0.4375, 1.0, 0.4062, 1.0, 0.4062, 0.5, 0.4062, 0.5, 0.4062, 1.0, 0.375, 1.0, 0.375, 0.5, 0.375, 0.5, 0.375, 1.0, 0.3438, 1.0, 0.3438, 0.5, 0.3438, 0.5, 0.3438, 1.0, 0.3125, 1.0, 0.3125, 0.5, 0.3125, 0.5, 0.3125, 1.0, 0.2812, 1.0, 0.2812, 0.5, 0.2812, 0.5, 0.2812, 1.0, 0.25, 1.0, 0.25, 0.5, 0.25, 0.5, 0.25, 1.0, 0.2188, 1.0, 0.2188, 0.5, 0.2188, 0.5, 0.2188, 1.0, 0.1875, 1.0, 0.1875, 0.5, 0.1875, 0.5, 0.1875, 1.0, 0.1562, 1.0, 0.1562, 0.5, 0.1562, 0.5, 0.1562, 1.0, 0.125, 1.0, 0.125, 0.5, 0.125, 0.5, 0.125, 1.0, 0.09375, 1.0, 0.09375, 0.5, 0.09375, 0.5, 0.09375, 1.0, 0.0625, 1.0, 0.0625, 0.5, 0.2968, 0.4854, 0.25, 0.49, 0.2032, 0.4854, 0.1582, 0.4717, 0.1167, 0.4496, 0.08029, 0.4197, 0.05045, 0.3833, 0.02827, 0.3418, 0.01461, 0.2968, 0.01, 0.25, 0.01461, 0.2032, 0.02827, 0.1582, 0.05045, 0.1167, 0.08029, 0.08029, 0.1167, 0.05045, 0.1582, 0.02827, 0.2032, 0.01461, 0.25, 0.01, 0.2968, 0.01461, 0.3418, 0.02827, 0.3833, 0.05045, 0.4197, 0.08029, 0.4496, 0.1167, 0.4717, 0.1582, 0.4854, 0.2032, 0.49, 0.25, 0.4854, 0.2968, 0.4717, 0.3418, 0.4496, 0.3833, 0.4197, 0.4197, 0.3833, 0.4496, 0.3418, 0.4717, 0.0625, 0.5, 0.0625, 1.0, 0.03125, 1.0, 0.03125, 0.5, 0.03125, 0.5, 0.03125, 1.0, 0.0, 1.0, 0.0, 0.5, 0.75, 0.49, 0.7968, 0.4854, 0.8418, 0.4717, 0.8833, 0.4496, 0.9197, 0.4197, 0.9496, 0.3833, 0.9717, 0.3418, 0.9854, 0.2968, 0.99, 0.25, 0.9854, 0.2032, 0.9717, 0.1582, 0.9496, 0.1167, 0.9197, 0.08029, 0.8833, 0.05045, 0.8418, 0.02827, 0.7968, 0.01461, 0.75, 0.01, 0.7032, 0.01461, 0.6582, 0.02827, 0.6167, 0.05045, 0.5803, 0.08029, 0.5504, 0.1167, 0.5283, 0.1582, 0.5146, 0.2032, 0.51, 0.25, 0.5146, 0.2968, 0.5283, 0.3418, 0.5504, 0.3833, 0.5803, 0.4197, 0.6167, 0.4496, 0.6582, 0.4717, 0.7032, 0.4854, 1.0, 0.5, 1.0, 1.0, 0.9688, 1.0, 0.9688, 0.5, 0.9688, 0.5, 0.9688, 1.0, 0.9375, 1.0, 0.9375, 0.5, 0.9375, 0.5, 0.9375, 1.0, 0.9062, 1.0, 0.9062, 0.5, 0.9062, 0.5, 0.9062, 1.0, 0.875, 1.0, 0.875, 0.5, 0.875, 0.5, 0.875, 1.0, 0.8438, 1.0, 0.8438, 0.5, 0.8438, 0.5, 0.8438, 1.0, 0.8125, 1.0, 0.8125, 0.5, 0.8125, 0.5, 0.8125, 1.0, 0.7812, 1.0, 0.7812, 0.5, 0.7812, 0.5, 0.7812, 1.0, 0.75, 1.0, 0.75, 0.5, 0.75, 0.5, 0.75, 1.0, 0.7188, 1.0, 0.7188, 0.5, 0.7188, 0.5, 0.7188, 1.0, 0.6875, 1.0, 0.6875, 0.5, 0.6875, 0.5, 0.6875, 1.0, 0.6562, 1.0, 0.6562, 0.5, 0.6562, 0.5, 0.6562, 1.0, 0.625, 1.0, 0.625, 0.5, 0.625, 0.5, 0.625, 1.0, 0.5938, 1.0, 0.5938, 0.5, 0.5938, 0.5, 0.5938, 1.0, 0.5625, 1.0, 0.5625, 0.5, 0.5625, 0.5, 0.5625, 1.0, 0.5312, 1.0, 0.5312, 0.5, 0.5312, 0.5, 0.5312, 1.0, 0.5, 1.0, 0.5, 0.5, 0.5, 0.5, 0.5, 1.0, 0.4688, 1.0, 0.4688, 0.5, 0.4688, 0.5, 0.4688, 1.0, 0.4375, 1.0, 0.4375, 0.5, 0.4375, 0.5, 0.4375, 1.0, 0.4062, 1.0, 0.4062, 0.5, 0.4062, 0.5, 0.4062, 1.0, 0.375, 1.0, 0.375, 0.5, 0.375, 0.5, 0.375, 1.0, 0.3438, 1.0, 0.3438, 0.5, 0.3438, 0.5, 0.3438, 1.0, 0.3125, 1.0, 0.3125, 0.5, 0.3125, 0.5, 0.3125, 1.0, 0.2812, 1.0, 0.2812, 0.5, 0.2812, 0.5, 0.2812, 1.0, 0.25, 1.0, 0.25, 0.5, 0.25, 0.5, 0.25, 1.0, 0.2188, 1.0, 0.2188, 0.5, 0.2188, 0.5, 0.2188, 1.0, 0.1875, 1.0, 0.1875, 0.5, 0.1875, 0.5, 0.1875, 1.0, 0.1562, 1.0, 0.1562, 0.5, 0.1562, 0.5, 0.1562, 1.0, 0.125, 1.0, 0.125, 0.5, 0.125, 0.5, 0.125, 1.0, 0.09375, 1.0, 0.09375, 0.5, 0.09375, 0.5, 0.09375, 1.0, 0.0625, 1.0, 0.0625, 0.5, 0.2968, 0.4854, 0.25, 0.49, 0.2032, 0.4854, 0.1582, 0.4717, 0.1167, 0.4496, 0.08029, 0.4197, 0.05045, 0.3833, 0.02827, 0.3418, 0.01461, 0.2968, 0.01, 0.25, 0.01461, 0.2032, 0.02827, 0.1582, 0.05045, 0.1167, 0.08029, 0.08029, 0.1167, 0.05045, 0.1582, 0.02827, 0.2032, 0.01461, 0.25, 0.01, 0.2968, 0.01461, 0.3418, 0.02827, 0.3833, 0.05045, 0.4197, 0.08029, 0.4496, 0.1167, 0.4717, 0.1582, 0.4854, 0.2032, 0.49, 0.25, 0.4854, 0.2968, 0.4717, 0.3418, 0.4496, 0.3833, 0.4197, 0.4197, 0.3833, 0.4496, 0.3418, 0.4717, 0.0625, 0.5, 0.0625, 1.0, 0.03125, 1.0, 0.03125, 0.5, 0.03125, 0.5, 0.03125, 1.0, 0.0, 1.0, 0.0, 0.5, 0.75, 0.49, 0.7968, 0.4854, 0.8418, 0.4717, 0.8833, 0.4496, 0.9197, 0.4197, 0.9496, 0.3833, 0.9717, 0.3418, 0.9854, 0.2968, 0.99, 0.25, 0.9854, 0.2032, 0.9717, 0.1582, 0.9496, 0.1167, 0.9197, 0.08029, 0.8833, 0.05045, 0.8418, 0.02827, 0.7968, 0.01461, 0.75, 0.01, 0.7032, 0.01461, 0.6582, 0.02827, 0.6167, 0.05045, 0.5803, 0.08029, 0.5504, 0.1167, 0.5283, 0.1582, 0.5146, 0.2032, 0.51, 0.25, 0.5146, 0.2968, 0.5283, 0.3418, 0.5504, 0.3833, 0.5803, 0.4197, 0.6167, 0.4496, 0.6582, 0.4717, 0.7032, 0.4854, 1.0, 0.5, 1.0, 1.0, 0.9688, 1.0, 0.9688, 0.5, 0.9688, 0.5, 0.9688, 1.0, 0.9375, 1.0, 0.9375, 0.5, 0.9375, 0.5, 0.9375, 1.0, 0.9062, 1.0, 0.9062, 0.5, 0.9062, 0.5, 0.9062, 1.0, 0.875, 1.0, 0.875, 0.5, 0.875, 0.5, 0.875, 1.0, 0.8438, 1.0, 0.8438, 0.5, 0.8438, 0.5, 0.8438, 1.0, 0.8125, 1.0, 0.8125, 0.5, 0.8125, 0.5, 0.8125, 1.0, 0.7812, 1.0, 0.7812, 0.5, 0.7812, 0.5, 0.7812, 1.0, 0.75, 1.0, 0.75, 0.5, 0.75, 0.5, 0.75, 1.0, 0.7188, 1.0, 0.7188, 0.5, 0.7188, 0.5, 0.7188, 1.0, 0.6875, 1.0, 0.6875, 0.5, 0.6875, 0.5, 0.6875, 1.0, 0.6562, 1.0, 0.6562, 0.5, 0.6562, 0.5, 0.6562, 1.0, 0.625, 1.0, 0.625, 0.5, 0.625, 0.5, 0.625, 1.0, 0.5938, 1.0, 0.5938, 0.5, 0.5938, 0.5, 0.5938, 1.0, 0.5625, 1.0, 0.5625, 0.5, 0.5625, 0.5, 0.5625, 1.0, 0.5312, 1.0, 0.5312, 0.5, 0.5312, 0.5, 0.5312, 1.0, 0.5, 1.0, 0.5, 0.5, 0.5, 0.5, 0.5, 1.0, 0.4688, 1.0, 0.4688, 0.5, 0.4688, 0.5, 0.4688, 1.0, 0.4375, 1.0, 0.4375, 0.5, 0.4375, 0.5, 0.4375, 1.0, 0.4062, 1.0, 0.4062, 0.5, 0.4062, 0.5, 0.4062, 1.0, 0.375, 1.0, 0.375, 0.5, 0.375, 0.5, 0.375, 1.0, 0.3438, 1.0, 0.3438, 0.5, 0.3438, 0.5, 0.3438, 1.0, 0.3125, 1.0, 0.3125, 0.5, 0.3125, 0.5, 0.3125, 1.0, 0.2812, 1.0, 0.2812, 0.5, 0.2812, 0.5, 0.2812, 1.0, 0.25, 1.0, 0.25, 0.5, 0.25, 0.5, 0.25, 1.0, 0.2188, 1.0, 0.2188, 0.5, 0.2188, 0.5, 0.2188, 1.0, 0.1875, 1.0, 0.1875, 0.5, 0.1875, 0.5, 0.1875, 1.0, 0.1562, 1.0, 0.1562, 0.5, 0.1562, 0.5, 0.1562, 1.0, 0.125, 1.0, 0.125, 0.5, 0.125, 0.5, 0.125, 1.0, 0.09375, 1.0, 0.09375, 0.5, 0.09375, 0.5, 0.09375, 1.0, 0.0625, 1.0, 0.0625, 0.5, 0.2968, 0.4854, 0.25, 0.49, 0.2032, 0.4854, 0.1582, 0.4717, 0.1167, 0.4496, 0.08029, 0.4197, 0.05045, 0.3833, 0.02827, 0.3418, 0.01461, 0.2968, 0.01, 0.25, 0.01461, 0.2032, 0.02827, 0.1582, 0.05045, 0.1167, 0.08029, 0.08029, 0.1167, 0.05045, 0.1582, 0.02827, 0.2032, 0.01461, 0.25, 0.01, 0.2968, 0.01461, 0.3418, 0.02827, 0.3833, 0.05045, 0.4197, 0.08029, 0.4496, 0.1167, 0.4717, 0.1582, 0.4854, 0.2032, 0.49, 0.25, 0.4854, 0.2968, 0.4717, 0.3418, 0.4496, 0.3833, 0.4197, 0.4197, 0.3833, 0.4496, 0.3418, 0.4717, 0.0625, 0.5, 0.0625, 1.0, 0.03125, 1.0, 0.03125, 0.5, 0.03125, 0.5, 0.03125, 1.0, 0.0, 1.0, 0.0, 0.5, 0.75, 0.49, 0.7968, 0.4854, 0.8418, 0.4717, 0.8833, 0.4496, 0.9197, 0.4197, 0.9496, 0.3833, 0.9717, 0.3418, 0.9854, 0.2968, 0.99, 0.25, 0.9854, 0.2032, 0.9717, 0.1582, 0.9496, 0.1167, 0.9197, 0.08029, 0.8833, 0.05045, 0.8418, 0.02827, 0.7968, 0.01461, 0.75, 0.01, 0.7032, 0.01461, 0.6582, 0.02827, 0.6167, 0.05045, 0.5803, 0.08029, 0.5504, 0.1167, 0.5283, 0.1582, 0.5146, 0.2032, 0.51, 0.25, 0.5146, 0.2968, 0.5283, 0.3418, 0.5504, 0.3833, 0.5803, 0.4197, 0.6167, 0.4496, 0.6582, 0.4717, 0.7032, 0.4854, 1.0, 0.5, 1.0, 1.0, 0.9688, 1.0, 0.9688, 0.5, 0.9688, 0.5, 0.9688, 1.0, 0.9375, 1.0, 0.9375, 0.5, 0.9375, 0.5, 0.9375, 1.0, 0.9062, 1.0, 0.9062, 0.5, 0.9062, 0.5, 0.9062, 1.0, 0.875, 1.0, 0.875, 0.5, 0.875, 0.5, 0.875, 1.0, 0.8438, 1.0, 0.8438, 0.5, 0.8438, 0.5, 0.8438, 1.0, 0.8125, 1.0, 0.8125, 0.5, 0.8125, 0.5, 0.8125, 1.0, 0.7812, 1.0, 0.7812, 0.5, 0.7812, 0.5, 0.7812, 1.0, 0.75, 1.0, 0.75, 0.5, 0.75, 0.5, 0.75, 1.0, 0.7188, 1.0, 0.7188, 0.5, 0.7188, 0.5, 0.7188, 1.0, 0.6875, 1.0, 0.6875, 0.5, 0.6875, 0.5, 0.6875, 1.0, 0.6562, 1.0, 0.6562, 0.5, 0.6562, 0.5, 0.6562, 1.0, 0.625, 1.0, 0.625, 0.5, 0.625, 0.5, 0.625, 1.0, 0.5938, 1.0, 0.5938, 0.5, 0.5938, 0.5, 0.5938, 1.0, 0.5625, 1.0, 0.5625, 0.5, 0.5625, 0.5, 0.5625, 1.0, 0.5312, 1.0, 0.5312, 0.5, 0.5312, 0.5, 0.5312, 1.0, 0.5, 1.0, 0.5, 0.5, 0.5, 0.5, 0.5, 1.0, 0.4688, 1.0, 0.4688, 0.5, 0.4688, 0.5, 0.4688, 1.0, 0.4375, 1.0, 0.4375, 0.5, 0.4375, 0.5, 0.4375, 1.0, 0.4062, 1.0, 0.4062, 0.5, 0.4062, 0.5, 0.4062, 1.0, 0.375, 1.0, 0.375, 0.5, 0.375, 0.5, 0.375, 1.0, 0.3438, 1.0, 0.3438, 0.5, 0.3438, 0.5, 0.3438, 1.0, 0.3125, 1.0, 0.3125, 0.5, 0.3125, 0.5, 0.3125, 1.0, 0.2812, 1.0, 0.2812, 0.5, 0.2812, 0.5, 0.2812, 1.0, 0.25, 1.0, 0.25, 0.5, 0.25, 0.5, 0.25, 1.0, 0.2188, 1.0, 0.2188, 0.5, 0.2188, 0.5, 0.2188, 1.0, 0.1875, 1.0, 0.1875, 0.5, 0.1875, 0.5, 0.1875, 1.0, 0.1562, 1.0, 0.1562, 0.5, 0.1562, 0.5, 0.1562, 1.0, 0.125, 1.0, 0.125, 0.5, 0.125, 0.5, 0.125, 1.0, 0.09375, 1.0, 0.09375, 0.5, 0.09375, 0.5, 0.09375, 1.0, 0.0625, 1.0, 0.0625, 0.5, 0.2968, 0.4854, 0.25, 0.49, 0.2032, 0.4854, 0.1582, 0.4717, 0.1167, 0.4496, 0.08029, 0.4197, 0.05045, 0.3833, 0.02827, 0.3418, 0.01461, 0.2968, 0.01, 0.25, 0.01461, 0.2032, 0.02827, 0.1582, 0.05045, 0.1167, 0.08029, 0.08029, 0.1167, 0.05045, 0.1582, 0.02827, 0.2032, 0.01461, 0.25, 0.01, 0.2968, 0.01461, 0.3418, 0.02827, 0.3833, 0.05045, 0.4197, 0.08029, 0.4496, 0.1167, 0.4717, 0.1582, 0.4854, 0.2032, 0.49, 0.25, 0.4854, 0.2968, 0.4717, 0.3418, 0.4496, 0.3833, 0.4197, 0.4197, 0.3833, 0.4496, 0.3418, 0.4717, 0.0625, 0.5, 0.0625, 1.0, 0.03125, 1.0, 0.03125, 0.5, 0.03125, 0.5, 0.03125, 1.0, 0.0, 1.0, 0.0, 0.5, 0.75, 0.49, 0.7968, 0.4854, 0.8418, 0.4717, 0.8833, 0.4496, 0.9197, 0.4197, 0.9496, 0.3833, 0.9717, 0.3418, 0.9854, 0.2968, 0.99, 0.25, 0.9854, 0.2032, 0.9717, 0.1582, 0.9496, 0.1167, 0.9197, 0.08029, 0.8833, 0.05045, 0.8418, 0.02827, 0.7968, 0.01461, 0.75, 0.01, 0.7032, 0.01461, 0.6582, 0.02827, 0.6167, 0.05045, 0.5803, 0.08029, 0.5504, 0.1167, 0.5283, 0.1582, 0.5146, 0.2032, 0.51, 0.25, 0.5146, 0.2968, 0.5283, 0.3418, 0.5504, 0.3833, 0.5803, 0.4197, 0.6167, 0.4496, 0.6582, 0.4717, 0.7032, 0.4854, 1.0, 0.5, 1.0, 1.0, 0.9688, 1.0, 0.9688, 0.5, 0.9688, 0.5, 0.9688, 1.0, 0.9375, 1.0, 0.9375, 0.5, 0.9375, 0.5, 0.9375, 1.0, 0.9062, 1.0, 0.9062, 0.5, 0.9062, 0.5, 0.9062, 1.0, 0.875, 1.0, 0.875, 0.5, 0.875, 0.5, 0.875, 1.0, 0.8438, 1.0, 0.8438, 0.5, 0.8438, 0.5, 0.8438, 1.0, 0.8125, 1.0, 0.8125, 0.5, 0.8125, 0.5, 0.8125, 1.0, 0.7812, 1.0, 0.7812, 0.5, 0.7812, 0.5, 0.7812, 1.0, 0.75, 1.0, 0.75, 0.5, 0.75, 0.5, 0.75, 1.0, 0.7188, 1.0, 0.7188, 0.5, 0.7188, 0.5, 0.7188, 1.0, 0.6875, 1.0, 0.6875, 0.5, 0.6875, 0.5, 0.6875, 1.0, 0.6562, 1.0, 0.6562, 0.5, 0.6562, 0.5, 0.6562, 1.0, 0.625, 1.0, 0.625, 0.5, 0.625, 0.5, 0.625, 1.0, 0.5938, 1.0, 0.5938, 0.5, 0.5938, 0.5, 0.5938, 1.0, 0.5625, 1.0, 0.5625, 0.5, 0.5625, 0.5, 0.5625, 1.0, 0.5312, 1.0, 0.5312, 0.5, 0.5312, 0.5, 0.5312, 1.0, 0.5, 1.0, 0.5, 0.5, 0.5, 0.5, 0.5, 1.0, 0.4688, 1.0, 0.4688, 0.5, 0.4688, 0.5, 0.4688, 1.0, 0.4375, 1.0, 0.4375, 0.5, 0.4375, 0.5, 0.4375, 1.0, 0.4062, 1.0, 0.4062, 0.5, 0.4062, 0.5, 0.4062, 1.0, 0.375, 1.0, 0.375, 0.5, 0.375, 0.5, 0.375, 1.0, 0.3438, 1.0, 0.3438, 0.5, 0.3438, 0.5, 0.3438, 1.0, 0.3125, 1.0, 0.3125, 0.5, 0.3125, 0.5, 0.3125, 1.0, 0.2812, 1.0, 0.2812, 0.5, 0.2812, 0.5, 0.2812, 1.0, 0.25, 1.0, 0.25, 0.5, 0.25, 0.5, 0.25, 1.0, 0.2188, 1.0, 0.2188, 0.5, 0.2188, 0.5, 0.2188, 1.0, 0.1875, 1.0, 0.1875, 0.5, 0.1875, 0.5, 0.1875, 1.0, 0.1562, 1.0, 0.1562, 0.5, 0.1562, 0.5, 0.1562, 1.0, 0.125, 1.0, 0.125, 0.5, 0.125, 0.5, 0.125, 1.0, 0.09375, 1.0, 0.09375, 0.5, 0.09375, 0.5, 0.09375, 1.0, 0.0625, 1.0, 0.0625, 0.5, 0.2968, 0.4854, 0.25, 0.49, 0.2032, 0.4854, 0.1582, 0.4717, 0.1167, 0.4496, 0.08029, 0.4197, 0.05045, 0.3833, 0.02827, 0.3418, 0.01461, 0.2968, 0.01, 0.25, 0.01461, 0.2032, 0.02827, 0.1582, 0.05045, 0.1167, 0.08029, 0.08029, 0.1167, 0.05045, 0.1582, 0.02827, 0.2032, 0.01461, 0.25, 0.01, 0.2968, 0.01461, 0.3418, 0.02827, 0.3833, 0.05045, 0.4197, 0.08029, 0.4496, 0.1167, 0.4717, 0.1582, 0.4854, 0.2032, 0.49, 0.25, 0.4854, 0.2968, 0.4717, 0.3418, 0.4496, 0.3833, 0.4197, 0.4197, 0.3833, 0.4496, 0.3418, 0.4717, 0.0625, 0.5, 0.0625, 1.0, 0.03125, 1.0, 0.03125, 0.5, 0.03125, 0.5, 0.03125, 1.0, 0.0, 1.0, 0.0, 0.5, 0.75, 0.49, 0.7968, 0.4854, 0.8418, 0.4717, 0.8833, 0.4496, 0.9197, 0.4197, 0.9496, 0.3833, 0.9717, 0.3418, 0.9854, 0.2968, 0.99, 0.25, 0.9854, 0.2032, 0.9717, 0.1582, 0.9496, 0.1167, 0.9197, 0.08029, 0.8833, 0.05045, 0.8418, 0.02827, 0.7968, 0.01461, 0.75, 0.01, 0.7032, 0.01461, 0.6582, 0.02827, 0.6167, 0.05045, 0.5803, 0.08029, 0.5504, 0.1167, 0.5283, 0.1582, 0.5146, 0.2032, 0.51, 0.25, 0.5146, 0.2968, 0.5283, 0.3418, 0.5504, 0.3833, 0.5803, 0.4197, 0.6167, 0.4496, 0.6582, 0.4717, 0.7032, 0.4854, 1.0, 0.5, 1.0, 1.0, 0.9688, 1.0, 0.9688, 0.5, 0.9688, 0.5, 0.9688, 1.0, 0.9375, 1.0, 0.9375, 0.5, 0.9375, 0.5, 0.9375, 1.0, 0.9062, 1.0, 0.9062, 0.5, 0.9062, 0.5, 0.9062, 1.0, 0.875, 1.0, 0.875, 0.5, 0.875, 0.5, 0.875, 1.0, 0.8438, 1.0, 0.8438, 0.5, 0.8438, 0.5, 0.8438, 1.0, 0.8125, 1.0, 0.8125, 0.5, 0.8125, 0.5, 0.8125, 1.0, 0.7812, 1.0, 0.7812, 0.5, 0.7812, 0.5, 0.7812, 1.0, 0.75, 1.0, 0.75, 0.5, 0.75, 0.5, 0.75, 1.0, 0.7188, 1.0, 0.7188, 0.5, 0.7188, 0.5, 0.7188, 1.0, 0.6875, 1.0, 0.6875, 0.5, 0.6875, 0.5, 0.6875, 1.0, 0.6562, 1.0, 0.6562, 0.5, 0.6562, 0.5, 0.6562, 1.0, 0.625, 1.0, 0.625, 0.5, 0.625, 0.5, 0.625, 1.0, 0.5938, 1.0, 0.5938, 0.5, 0.5938, 0.5, 0.5938, 1.0, 0.5625, 1.0, 0.5625, 0.5, 0.5625, 0.5, 0.5625, 1.0, 0.5312, 1.0, 0.5312, 0.5, 0.5312, 0.5, 0.5312, 1.0, 0.5, 1.0, 0.5, 0.5, 0.5, 0.5, 0.5, 1.0, 0.4688, 1.0, 0.4688, 0.5, 0.4688, 0.5, 0.4688, 1.0, 0.4375, 1.0, 0.4375, 0.5, 0.4375, 0.5, 0.4375, 1.0, 0.4062, 1.0, 0.4062, 0.5, 0.4062, 0.5, 0.4062, 1.0, 0.375, 1.0, 0.375, 0.5, 0.375, 0.5, 0.375, 1.0, 0.3438, 1.0, 0.3438, 0.5, 0.3438, 0.5, 0.3438, 1.0, 0.3125, 1.0, 0.3125, 0.5, 0.3125, 0.5, 0.3125, 1.0, 0.2812, 1.0, 0.2812, 0.5, 0.2812, 0.5, 0.2812, 1.0, 0.25, 1.0, 0.25, 0.5, 0.25, 0.5, 0.25, 1.0, 0.2188, 1.0, 0.2188, 0.5, 0.2188, 0.5, 0.2188, 1.0, 0.1875, 1.0, 0.1875, 0.5, 0.1875, 0.5, 0.1875, 1.0, 0.1562, 1.0, 0.1562, 0.5, 0.1562, 0.5, 0.1562, 1.0, 0.125, 1.0, 0.125, 0.5, 0.125, 0.5, 0.125, 1.0, 0.09375, 1.0, 0.09375, 0.5, 0.09375, 0.5, 0.09375, 1.0, 0.0625, 1.0, 0.0625, 0.5, 0.2968, 0.4854, 0.25, 0.49, 0.2032, 0.4854, 0.1582, 0.4717, 0.1167, 0.4496, 0.08029, 0.4197, 0.05045, 0.3833, 0.02827, 0.3418, 0.01461, 0.2968, 0.01, 0.25, 0.01461, 0.2032, 0.02827, 0.1582, 0.05045, 0.1167, 0.08029, 0.08029, 0.1167, 0.05045, 0.1582, 0.02827, 0.2032, 0.01461, 0.25, 0.01, 0.2968, 0.01461, 0.3418, 0.02827, 0.3833, 0.05045, 0.4197, 0.08029, 0.4496, 0.1167, 0.4717, 0.1582, 0.4854, 0.2032, 0.49, 0.25, 0.4854, 0.2968, 0.4717, 0.3418, 0.4496, 0.3833, 0.4197, 0.4197, 0.3833, 0.4496, 0.3418, 0.4717, 0.0625, 0.5, 0.0625, 1.0, 0.03125, 1.0, 0.03125, 0.5, 0.03125, 0.5, 0.03125, 1.0, 0.0, 1.0, 0.0, 0.5, 0.75, 0.49, 0.7968, 0.4854, 0.8418, 0.4717, 0.8833, 0.4496, 0.9197, 0.4197, 0.9496, 0.3833, 0.9717, 0.3418, 0.9854, 0.2968, 0.99, 0.25, 0.9854, 0.2032, 0.9717, 0.1582, 0.9496, 0.1167, 0.9197, 0.08029, 0.8833, 0.05045, 0.8418, 0.02827, 0.7968, 0.01461, 0.75, 0.01, 0.7032, 0.01461, 0.6582, 0.02827, 0.6167, 0.05045, 0.5803, 0.08029, 0.5504, 0.1167, 0.5283, 0.1582, 0.5146, 0.2032, 0.51, 0.25, 0.5146, 0.2968, 0.5283, 0.3418, 0.5504, 0.3833, 0.5803, 0.4197, 0.6167, 0.4496, 0.6582, 0.4717, 0.7032, 0.4854])
me_cylinder_001.use_remesh_fix_poles = True
me_cylinder_001.use_remesh_preserve_attributes = False
me_cylinder_001.update()
me_cylinder_002 = bpy.data.meshes.new('Cylinder.002')
me_cylinder_002.from_pydata([(-7.964e-07, 1.418, 0.3807), (-7.964e-07, 1.418, 1.551), (0.2765, 1.39, 0.3807), (0.2765, 1.39, 1.551), (0.5425, 1.31, 0.3807), (0.5425, 1.31, 1.551), (0.7875, 1.179, 0.3807), (0.7875, 1.179, 1.551), (1.002, 1.002, 0.3807), (1.002, 1.002, 1.551), (1.179, 0.7875, 0.3807), (1.179, 0.7875, 1.551), (1.31, 0.5425, 0.3807), (1.31, 0.5425, 1.551), (1.39, 0.2765, 0.3807), (1.39, 0.2765, 1.551), (1.418, -2.611e-07, 0.3807), (1.418, -2.611e-07, 1.551), (1.39, -0.2765, 0.3807), (1.39, -0.2765, 1.551), (1.31, -0.5425, 0.3807), (1.31, -0.5425, 1.551), (1.179, -0.7875, 0.3807), (1.179, -0.7875, 1.551), (1.002, -1.002, 0.3807), (1.002, -1.002, 1.551), (0.7875, -1.179, 0.3807), (0.7875, -1.179, 1.551), (0.5425, -1.31, 0.3807), (0.5425, -1.31, 1.551), (0.2765, -1.39, 0.3807), (0.2765, -1.39, 1.551), (-9.203e-07, -1.418, 0.3807), (-9.203e-07, -1.418, 1.551), (-0.2765, -1.39, 0.3807), (-0.2765, -1.39, 1.551), (-0.5425, -1.31, 0.3807), (-0.5425, -1.31, 1.551), (-0.7875, -1.179, 0.3807), (-0.7875, -1.179, 1.551), (-1.002, -1.002, 0.3807), (-1.002, -1.002, 1.551), (-1.179, -0.7875, 0.3807), (-1.179, -0.7875, 1.551), (-1.31, -0.5425, 0.3807), (-1.31, -0.5425, 1.551), (-1.39, -0.2765, 0.3807), (-1.39, -0.2765, 1.551), (-1.418, -1.822e-07, 0.3807), (-1.418, -1.822e-07, 1.551), (-1.39, 0.2765, 0.3807), (-1.39, 0.2765, 1.551), (-1.31, 0.5425, 0.3807), (-1.31, 0.5425, 1.551), (-1.179, 0.7875, 0.3807), (-1.179, 0.7875, 1.551), (-1.002, 1.002, 0.3807), (-1.002, 1.002, 1.551), (-0.7875, 1.179, 0.3807), (-0.7875, 1.179, 1.551), (-0.5425, 1.31, 0.3807), (-0.5425, 1.31, 1.551), (-0.2765, 1.39, 0.3807), (-0.2765, 1.39, 1.551), (-2.952e-07, 1.836, 3.77), (0.3582, 1.801, 3.77), (0.7026, 1.696, 3.77), (1.02, 1.527, 3.77), (1.298, 1.298, 3.77), (1.527, 1.02, 3.77), (1.696, 0.7026, 3.77), (1.801, 0.3582, 3.77), (1.836, 8.344e-07, 3.77), (1.801, -0.3582, 3.77), (1.696, -0.7026, 3.77), (1.527, -1.02, 3.77), (1.298, -1.298, 3.77), (1.02, -1.527, 3.77), (0.7026, -1.696, 3.77), (0.3582, -1.801, 3.77), (-4.557e-07, -1.836, 3.77), (-0.3582, -1.801, 3.77), (-0.7026, -1.696, 3.77), (-1.02, -1.527, 3.77), (-1.298, -1.298, 3.77), (-1.527, -1.02, 3.77), (-1.696, -0.7026, 3.77), (-1.801, -0.3582, 3.77), (-1.836, 9.365e-07, 3.77), (-1.801, 0.3582, 3.77), (-1.696, 0.7026, 3.77), (-1.527, 1.02, 3.77), (-1.298, 1.298, 3.77), (-1.02, 1.527, 3.77), (-0.7026, 1.696, 3.77), (-0.3582, 1.801, 3.77), (9.286e-07, 2.341, 1.729), (9.51e-07, 2.778, 1.729), (0.542, 2.725, 1.729), (0.4568, 2.296, 1.729), (1.063, 2.567, 1.729), (0.896, 2.163, 1.729), (1.543, 2.31, 1.729), (1.301, 1.947, 1.729), (1.964, 1.964, 1.729), (1.656, 1.656, 1.729), (2.31, 1.543, 1.729), (1.947, 1.301, 1.729), (2.567, 1.063, 1.729), (2.163, 0.896, 1.729), (2.725, 0.542, 1.729), (2.296, 0.4568, 1.729), (2.778, 9.116e-07, 1.729), (2.341, 7.952e-07, 1.729), (2.725, -0.542, 1.729), (2.296, -0.4568, 1.729), (2.567, -1.063, 1.729), (2.163, -0.896, 1.729), (2.31, -1.543, 1.729), (1.947, -1.301, 1.729), (1.964, -1.964, 1.729), (1.656, -1.656, 1.729), (1.543, -2.31, 1.729), (1.301, -1.947, 1.729), (1.063, -2.567, 1.729), (0.896, -2.163, 1.729), (0.542, -2.725, 1.729), (0.4568, -2.296, 1.729), (7.082e-07, -2.778, 1.729), (7.239e-07, -2.341, 1.729), (-0.542, -2.725, 1.729), (-0.4568, -2.296, 1.729), (-1.063, -2.567, 1.729), (-0.896, -2.163, 1.729), (-1.543, -2.31, 1.729), (-1.301, -1.947, 1.729), (-1.964, -1.964, 1.729), (-1.656, -1.656, 1.729), (-2.31, -1.543, 1.729), (-1.947, -1.301, 1.729), (-2.567, -1.063, 1.729), (-2.163, -0.896, 1.729), (-2.725, -0.542, 1.729), (-2.296, -0.4568, 1.729), (-2.778, 1.066e-06, 1.729), (-2.341, 9.255e-07, 1.729), (-2.725, 0.542, 1.729), (-2.296, 0.4568, 1.729), (-2.567, 1.063, 1.729), (-2.163, 0.896, 1.729), (-2.31, 1.543, 1.729), (-1.947, 1.301, 1.729), (-1.964, 1.964, 1.729), (-1.656, 1.656, 1.729), (-1.543, 2.31, 1.729), (-1.301, 1.947, 1.729), (-1.063, 2.567, 1.729), (-0.896, 2.163, 1.729), (-0.542, 2.725, 1.729), (-0.4568, 2.296, 1.729), (9.374e-07, 2.778, 2.86), (3.213e-07, 2.452, 3.417), (0.4785, 2.405, 3.417), (0.542, 2.725, 2.86), (0.9385, 2.266, 3.417), (1.063, 2.567, 2.86), (1.363, 2.039, 3.417), (1.543, 2.31, 2.86), (1.734, 1.734, 3.417), (1.964, 1.964, 2.86), (2.039, 1.363, 3.417), (2.31, 1.543, 2.86), (2.266, 0.9385, 3.417), (2.567, 1.063, 2.86), (2.405, 0.4785, 3.417), (2.725, 0.542, 2.86), (2.452, 1.003e-06, 3.417), (2.778, 9.116e-07, 2.86), (2.405, -0.4785, 3.417), (2.725, -0.542, 2.86), (2.266, -0.9385, 3.417), (2.567, -1.063, 2.86), (2.039, -1.363, 3.417), (2.31, -1.543, 2.86), (1.734, -1.734, 3.417), (1.964, -1.964, 2.86), (1.363, -2.039, 3.417), (1.543, -2.31, 2.86), (0.9385, -2.266, 3.417), (1.063, -2.567, 2.86), (0.4785, -2.405, 3.417), (0.542, -2.725, 2.86), (1.069e-07, -2.452, 3.417), (6.945e-07, -2.778, 2.86), (-0.4785, -2.405, 3.417), (-0.542, -2.725, 2.86), (-0.9385, -2.266, 3.417), (-1.063, -2.567, 2.86), (-1.363, -2.039, 3.417), (-1.543, -2.31, 2.86), (-1.734, -1.734, 3.417), (-1.964, -1.964, 2.86), (-2.039, -1.363, 3.417), (-2.31, -1.543, 2.86), (-2.266, -0.9385, 3.417), (-2.567, -1.063, 2.86), (-2.405, -0.4785, 3.417), (-2.725, -0.542, 2.86), (-2.452, 1.14e-06, 3.417), (-2.778, 1.066e-06, 2.86), (-2.405, 0.4785, 3.417), (-2.725, 0.542, 2.86), (-2.266, 0.9385, 3.417), (-2.567, 1.063, 2.86), (-2.039, 1.363, 3.417), (-2.31, 1.543, 2.86), (-1.734, 1.734, 3.417), (-1.964, 1.964, 2.86), (-1.363, 2.039, 3.417), (-1.543, 2.31, 2.86), (-0.9385, 2.266, 3.417), (-1.063, 2.567, 2.86), (-0.4785, 2.405, 3.417), (-0.542, 2.725, 2.86)], [], [(0, 1, 3, 2), (2, 3, 5, 4), (4, 5, 7, 6), (6, 7, 9, 8), (8, 9, 11, 10), (10, 11, 13, 12), (12, 13, 15, 14), (14, 15, 17, 16), (16, 17, 19, 18), (18, 19, 21, 20), (20, 21, 23, 22), (22, 23, 25, 24), (24, 25, 27, 26), (26, 27, 29, 28), (28, 29, 31, 30), (30, 31, 33, 32), (32, 33, 35, 34), (34, 35, 37, 36), (36, 37, 39, 38), (38, 39, 41, 40), (40, 41, 43, 42), (42, 43, 45, 44), (44, 45, 47, 46), (46, 47, 49, 48), (48, 49, 51, 50), (50, 51, 53, 52), (52, 53, 55, 54), (54, 55, 57, 56), (56, 57, 59, 58), (58, 59, 61, 60), (188, 186, 77, 78), (60, 61, 63, 62), (62, 63, 1, 0), (0, 2, 4, 6, 8, 10, 12, 14, 16, 18, 20, 22, 24, 26, 28, 30, 32, 34, 36, 38, 40, 42, 44, 46, 48, 50, 52, 54, 56, 58, 60, 62), (178, 176, 72, 73), (206, 204, 86, 87), (180, 178, 73, 74), (198, 196, 82, 83), (216, 214, 91, 92), (172, 170, 69, 70), (190, 188, 78, 79), (208, 206, 87, 88), (182, 180, 74, 75), (200, 198, 83, 84), (218, 216, 92, 93), (174, 172, 70, 71), (192, 190, 79, 80), (210, 208, 88, 89), (164, 162, 65, 66), (166, 164, 66, 67), (184, 182, 75, 76), (202, 200, 84, 85), (220, 218, 93, 94), (15, 13, 109, 111), (194, 192, 80, 81), (212, 210, 89, 90), (168, 166, 67, 68), (186, 184, 76, 77), (204, 202, 85, 86), (222, 220, 94, 95), (176, 174, 71, 72), (196, 194, 81, 82), (214, 212, 90, 91), (170, 168, 68, 69), (116, 114, 179, 181), (43, 41, 137, 139), (17, 15, 111, 113), (45, 43, 139, 141), (19, 17, 113, 115), (47, 45, 141, 143), (21, 19, 115, 117), (49, 47, 143, 145), (23, 21, 117, 119), (51, 49, 145, 147), (25, 23, 119, 121), (53, 51, 147, 149), (27, 25, 121, 123), (55, 53, 149, 151), (29, 27, 123, 125), (3, 1, 96, 99), (57, 55, 151, 153), (31, 29, 125, 127), (5, 3, 99, 101), (59, 57, 153, 155), (33, 31, 127, 129), (7, 5, 101, 103), (61, 59, 155, 157), (35, 33, 129, 131), (9, 7, 103, 105), (63, 61, 157, 159), (37, 35, 131, 133), (11, 9, 105, 107), (1, 63, 159, 96), (39, 37, 133, 135), (13, 11, 107, 109), (41, 39, 135, 137), (65, 64, 95, 94, 93, 92, 91, 90, 89, 88, 87, 86, 85, 84, 83, 82, 81, 80, 79, 78, 77, 76, 75, 74, 73, 72, 71, 70, 69, 68, 67, 66), (144, 142, 207, 209), (118, 116, 181, 183), (146, 144, 209, 211), (120, 118, 183, 185), (148, 146, 211, 213), (122, 120, 185, 187), (150, 148, 213, 215), (124, 122, 187, 189), (97, 158, 223, 160), (152, 150, 215, 217), (126, 124, 189, 191), (100, 98, 163, 165), (154, 152, 217, 219), (128, 126, 191, 193), (102, 100, 165, 167), (156, 154, 219, 221), (130, 128, 193, 195), (104, 102, 167, 169), (158, 156, 221, 223), (132, 130, 195, 197), (106, 104, 169, 171), (162, 161, 64, 65), (134, 132, 197, 199), (108, 106, 171, 173), (136, 134, 199, 201), (110, 108, 173, 175), (138, 136, 201, 203), (112, 110, 175, 177), (140, 138, 203, 205), (114, 112, 177, 179), (142, 140, 205, 207), (99, 96, 97, 98), (101, 99, 98, 100), (103, 101, 100, 102), (105, 103, 102, 104), (107, 105, 104, 106), (109, 107, 106, 108), (111, 109, 108, 110), (113, 111, 110, 112), (115, 113, 112, 114), (117, 115, 114, 116), (119, 117, 116, 118), (121, 119, 118, 120), (123, 121, 120, 122), (125, 123, 122, 124), (127, 125, 124, 126), (129, 127, 126, 128), (131, 129, 128, 130), (133, 131, 130, 132), (135, 133, 132, 134), (137, 135, 134, 136), (139, 137, 136, 138), (141, 139, 138, 140), (143, 141, 140, 142), (145, 143, 142, 144), (147, 145, 144, 146), (149, 147, 146, 148), (151, 149, 148, 150), (153, 151, 150, 152), (155, 153, 152, 154), (157, 155, 154, 156), (159, 157, 156, 158), (96, 159, 158, 97), (161, 222, 95, 64), (163, 160, 161, 162), (165, 163, 162, 164), (167, 165, 164, 166), (169, 167, 166, 168), (171, 169, 168, 170), (173, 171, 170, 172), (175, 173, 172, 174), (177, 175, 174, 176), (179, 177, 176, 178), (181, 179, 178, 180), (183, 181, 180, 182), (185, 183, 182, 184), (187, 185, 184, 186), (189, 187, 186, 188), (191, 189, 188, 190), (193, 191, 190, 192), (195, 193, 192, 194), (197, 195, 194, 196), (199, 197, 196, 198), (201, 199, 198, 200), (203, 201, 200, 202), (205, 203, 202, 204), (207, 205, 204, 206), (209, 207, 206, 208), (211, 209, 208, 210), (213, 211, 210, 212), (215, 213, 212, 214), (217, 215, 214, 216), (219, 217, 216, 218), (221, 219, 218, 220), (223, 221, 220, 222), (160, 223, 222, 161), (98, 97, 160, 163)])
_uv = me_cylinder_002.uv_layers.new(name='UVMap')
_uv.uv.foreach_set('vector', [1.0, 0.5, 1.0, 1.0, 0.9688, 1.0, 0.9688, 0.5, 0.9688, 0.5, 0.9688, 1.0, 0.9375, 1.0, 0.9375, 0.5, 0.9375, 0.5, 0.9375, 1.0, 0.9062, 1.0, 0.9062, 0.5, 0.9062, 0.5, 0.9062, 1.0, 0.875, 1.0, 0.875, 0.5, 0.875, 0.5, 0.875, 1.0, 0.8438, 1.0, 0.8438, 0.5, 0.8438, 0.5, 0.8438, 1.0, 0.8125, 1.0, 0.8125, 0.5, 0.8125, 0.5, 0.8125, 1.0, 0.7812, 1.0, 0.7812, 0.5, 0.7812, 0.5, 0.7812, 1.0, 0.75, 1.0, 0.75, 0.5, 0.75, 0.5, 0.75, 1.0, 0.7188, 1.0, 0.7188, 0.5, 0.7188, 0.5, 0.7188, 1.0, 0.6875, 1.0, 0.6875, 0.5, 0.6875, 0.5, 0.6875, 1.0, 0.6562, 1.0, 0.6562, 0.5, 0.6562, 0.5, 0.6562, 1.0, 0.625, 1.0, 0.625, 0.5, 0.625, 0.5, 0.625, 1.0, 0.5938, 1.0, 0.5938, 0.5, 0.5938, 0.5, 0.5938, 1.0, 0.5625, 1.0, 0.5625, 0.5, 0.5625, 0.5, 0.5625, 1.0, 0.5312, 1.0, 0.5312, 0.5, 0.5312, 0.5, 0.5312, 1.0, 0.5, 1.0, 0.5, 0.5, 0.5, 0.5, 0.5, 1.0, 0.4688, 1.0, 0.4688, 0.5, 0.4688, 0.5, 0.4688, 1.0, 0.4375, 1.0, 0.4375, 0.5, 0.4375, 0.5, 0.4375, 1.0, 0.4062, 1.0, 0.4062, 0.5, 0.4062, 0.5, 0.4062, 1.0, 0.375, 1.0, 0.375, 0.5, 0.375, 0.5, 0.375, 1.0, 0.3438, 1.0, 0.3438, 0.5, 0.3438, 0.5, 0.3438, 1.0, 0.3125, 1.0, 0.3125, 0.5, 0.3125, 0.5, 0.3125, 1.0, 0.2812, 1.0, 0.2812, 0.5, 0.2812, 0.5, 0.2812, 1.0, 0.25, 1.0, 0.25, 0.5, 0.25, 0.5, 0.25, 1.0, 0.2188, 1.0, 0.2188, 0.5, 0.2188, 0.5, 0.2188, 1.0, 0.1875, 1.0, 0.1875, 0.5, 0.1875, 0.5, 0.1875, 1.0, 0.1562, 1.0, 0.1562, 0.5, 0.1562, 0.5, 0.1562, 1.0, 0.125, 1.0, 0.125, 0.5, 0.125, 0.5, 0.125, 1.0, 0.09375, 1.0, 0.09375, 0.5, 0.09375, 0.5, 0.09375, 1.0, 0.0625, 1.0, 0.0625, 0.5, 0.5625, 1.0, 0.5938, 1.0, 0.5938, 1.0, 0.5625, 1.0, 0.0625, 0.5, 0.0625, 1.0, 0.03125, 1.0, 0.03125, 0.5, 0.03125, 0.5, 0.03125, 1.0, 0.0, 1.0, 0.0, 0.5, 0.75, 0.49, 0.7968, 0.4854, 0.8418, 0.4717, 0.8833, 0.4496, 0.9197, 0.4197, 0.9496, 0.3833, 0.9717, 0.3418, 0.9854, 0.2968, 0.99, 0.25, 0.9854, 0.2032, 0.9717, 0.1582, 0.9496, 0.1167, 0.9197, 0.08029, 0.8833, 0.05045, 0.8418, 0.02827, 0.7968, 0.01461, 0.75, 0.01, 0.7032, 0.01461, 0.6582, 0.02827, 0.6167, 0.05045, 0.5803, 0.08029, 0.5504, 0.1167, 0.5283, 0.1582, 0.5146, 0.2032, 0.51, 0.25, 0.5146, 0.2968, 0.5283, 0.3418, 0.5504, 0.3833, 0.5803, 0.4197, 0.6167, 0.4496, 0.6582, 0.4717, 0.7032, 0.4854, 0.7188, 1.0, 0.75, 1.0, 0.75, 1.0, 0.7188, 1.0, 0.2812, 1.0, 0.3125, 1.0, 0.3125, 1.0, 0.2812, 1.0, 0.6875, 1.0, 0.7188, 1.0, 0.7188, 1.0, 0.6875, 1.0, 0.4062, 1.0, 0.4375, 1.0, 0.4375, 1.0, 0.4062, 1.0, 0.125, 1.0, 0.1562, 1.0, 0.1562, 1.0, 0.125, 1.0, 0.8125, 1.0, 0.8437, 1.0, 0.8438, 1.0, 0.8125, 1.0, 0.5312, 1.0, 0.5625, 1.0, 0.5625, 1.0, 0.5312, 1.0, 0.25, 1.0, 0.2812, 1.0, 0.2812, 1.0, 0.25, 1.0, 0.6562, 1.0, 0.6875, 1.0, 0.6875, 1.0, 0.6562, 1.0, 0.375, 1.0, 0.4062, 1.0, 0.4062, 1.0, 0.375, 1.0, 0.09375, 1.0, 0.125, 1.0, 0.125, 1.0, 0.09375, 1.0, 0.7812, 1.0, 0.8125, 1.0, 0.8125, 1.0, 0.7812, 1.0, 0.5, 1.0, 0.5312, 1.0, 0.5312, 1.0, 0.5, 1.0, 0.2188, 1.0, 0.25, 1.0, 0.25, 1.0, 0.2188, 1.0, 0.9375, 1.0, 0.9688, 1.0, 0.9688, 1.0, 0.9375, 1.0, 0.9062, 1.0, 0.9375, 1.0, 0.9375, 1.0, 0.9062, 1.0, 0.625, 1.0, 0.6562, 1.0, 0.6562, 1.0, 0.625, 1.0, 0.3438, 1.0, 0.375, 1.0, 0.375, 1.0, 0.3438, 1.0, 0.0625, 1.0, 0.09375, 1.0, 0.09375, 1.0, 0.0625, 1.0, 0.7812, 1.0, 0.8125, 1.0, 0.8125, 1.0, 0.7812, 1.0, 0.4688, 1.0, 0.5, 1.0, 0.5, 1.0, 0.4688, 1.0, 0.1875, 1.0, 0.2188, 1.0, 0.2188, 1.0, 0.1875, 1.0, 0.875, 1.0, 0.9062, 1.0, 0.9062, 1.0, 0.875, 1.0, 0.5938, 1.0, 0.625, 1.0, 0.625, 1.0, 0.5938, 1.0, 0.3125, 1.0, 0.3438, 1.0, 0.3438, 1.0, 0.3125, 1.0, 0.03125, 1.0, 0.0625, 1.0, 0.0625, 1.0, 0.03125, 1.0, 0.75, 1.0, 0.7812, 1.0, 0.7812, 1.0, 0.75, 1.0, 0.4375, 1.0, 0.4688, 1.0, 0.4688, 1.0, 0.4375, 1.0, 0.1562, 1.0, 0.1875, 1.0, 0.1875, 1.0, 0.1562, 1.0, 0.8438, 1.0, 0.875, 1.0, 0.875, 1.0, 0.8438, 1.0, 0.6875, 1.0, 0.7188, 1.0, 0.7188, 1.0, 0.6875, 1.0, 0.3438, 1.0, 0.375, 1.0, 0.375, 1.0, 0.3438, 1.0, 0.75, 1.0, 0.7812, 1.0, 0.7812, 1.0, 0.75, 1.0, 0.3125, 1.0, 0.3438, 1.0, 0.3438, 1.0, 0.3125, 1.0, 0.7188, 1.0, 0.75, 1.0, 0.75, 1.0, 0.7188, 1.0, 0.2812, 1.0, 0.3125, 1.0, 0.3125, 1.0, 0.2812, 1.0, 0.6875, 1.0, 0.7188, 1.0, 0.7188, 1.0, 0.6875, 1.0, 0.25, 1.0, 0.2812, 1.0, 0.2812, 1.0, 0.25, 1.0, 0.6562, 1.0, 0.6875, 1.0, 0.6875, 1.0, 0.6562, 1.0, 0.2188, 1.0, 0.25, 1.0, 0.25, 1.0, 0.2188, 1.0, 0.625, 1.0, 0.6562, 1.0, 0.6562, 1.0, 0.625, 1.0, 0.1875, 1.0, 0.2188, 1.0, 0.2188, 1.0, 0.1875, 1.0, 0.5938, 1.0, 0.625, 1.0, 0.625, 1.0, 0.5938, 1.0, 0.1562, 1.0, 0.1875, 1.0, 0.1875, 1.0, 0.1562, 1.0, 0.5625, 1.0, 0.5938, 1.0, 0.5938, 1.0, 0.5625, 1.0, 0.9688, 1.0, 1.0, 1.0, 1.0, 1.0, 0.9688, 1.0, 0.125, 1.0, 0.1562, 1.0, 0.1562, 1.0, 0.125, 1.0, 0.5312, 1.0, 0.5625, 1.0, 0.5625, 1.0, 0.5312, 1.0, 0.9375, 1.0, 0.9688, 1.0, 0.9688, 1.0, 0.9375, 1.0, 0.09375, 1.0, 0.125, 1.0, 0.125, 1.0, 0.09375, 1.0, 0.5, 1.0, 0.5312, 1.0, 0.5312, 1.0, 0.5, 1.0, 0.9062, 1.0, 0.9375, 1.0, 0.9375, 1.0, 0.9062, 1.0, 0.0625, 1.0, 0.09375, 1.0, 0.09375, 1.0, 0.0625, 1.0, 0.4688, 1.0, 0.5, 1.0, 0.5, 1.0, 0.4688, 1.0, 0.875, 1.0, 0.9062, 1.0, 0.9062, 1.0, 0.875, 1.0, 0.03125, 1.0, 0.0625, 1.0, 0.0625, 1.0, 0.03125, 1.0, 0.4375, 1.0, 0.4688, 1.0, 0.4688, 1.0, 0.4375, 1.0, 0.8438, 1.0, 0.875, 1.0, 0.875, 1.0, 0.8438, 1.0, 0.0, 1.0, 0.03125, 1.0, 0.03125, 1.0, 0.0, 1.0, 0.4062, 1.0, 0.4375, 1.0, 0.4375, 1.0, 0.4062, 1.0, 0.8125, 1.0, 0.8438, 1.0, 0.8438, 1.0, 0.8125, 1.0, 0.375, 1.0, 0.4062, 1.0, 0.4062, 1.0, 0.375, 1.0, 0.2968, 0.4854, 0.25, 0.49, 0.2032, 0.4854, 0.1582, 0.4717, 0.1167, 0.4496, 0.08029, 0.4197, 0.05045, 0.3833, 0.02827, 0.3418, 0.01461, 0.2968, 0.01, 0.25, 0.01461, 0.2032, 0.02827, 0.1582, 0.05045, 0.1167, 0.08029, 0.08029, 0.1167, 0.05045, 0.1582, 0.02827, 0.2032, 0.01461, 0.25, 0.01, 0.2968, 0.01461, 0.3418, 0.02827, 0.3833, 0.05045, 0.4197, 0.08029, 0.4496, 0.1167, 0.4717, 0.1582, 0.4854, 0.2032, 0.49, 0.25, 0.4854, 0.2968, 0.4717, 0.3418, 0.4496, 0.3833, 0.4197, 0.4197, 0.3833, 0.4496, 0.3418, 0.4717, 0.25, 1.0, 0.2812, 1.0, 0.2812, 1.0, 0.25, 1.0, 0.6562, 1.0, 0.6875, 1.0, 0.6875, 1.0, 0.6562, 1.0, 0.2188, 1.0, 0.25, 1.0, 0.25, 1.0, 0.2187, 1.0, 0.625, 1.0, 0.6562, 1.0, 0.6562, 1.0, 0.625, 1.0, 0.1875, 1.0, 0.2188, 1.0, 0.2188, 1.0, 0.1875, 1.0, 0.5938, 1.0, 0.625, 1.0, 0.625, 1.0, 0.5938, 1.0, 0.1562, 1.0, 0.1875, 1.0, 0.1875, 1.0, 0.1562, 1.0, 0.5625, 1.0, 0.5938, 1.0, 0.5938, 1.0, 0.5625, 1.0, 0.0, 1.0, 0.03125, 1.0, 0.03125, 1.0, 0.0, 1.0, 0.125, 1.0, 0.1562, 1.0, 0.1562, 1.0, 0.125, 1.0, 0.5312, 1.0, 0.5625, 1.0, 0.5625, 1.0, 0.5312, 1.0, 0.9375, 1.0, 0.9688, 1.0, 0.9688, 1.0, 0.9375, 1.0, 0.09375, 1.0, 0.125, 1.0, 0.125, 1.0, 0.09375, 1.0, 0.5, 1.0, 0.5312, 1.0, 0.5312, 1.0, 0.5, 1.0, 0.9062, 1.0, 0.9375, 1.0, 0.9375, 1.0, 0.9062, 1.0, 0.0625, 1.0, 0.09375, 1.0, 0.09375, 1.0, 0.0625, 1.0, 0.4688, 1.0, 0.5, 1.0, 0.5, 1.0, 0.4688, 1.0, 0.875, 1.0, 0.9063, 1.0, 0.9062, 1.0, 0.875, 1.0, 0.03125, 1.0, 0.0625, 1.0, 0.0625, 1.0, 0.03125, 1.0, 0.4375, 1.0, 0.4688, 1.0, 0.4688, 1.0, 0.4375, 1.0, 0.8438, 1.0, 0.875, 1.0, 0.875, 1.0, 0.8438, 1.0, 0.9688, 1.0, 1.0, 1.0, 1.0, 1.0, 0.9688, 1.0, 0.4062, 1.0, 0.4375, 1.0, 0.4375, 1.0, 0.4062, 1.0, 0.8125, 1.0, 0.8438, 1.0, 0.8438, 1.0, 0.8125, 1.0, 0.375, 1.0, 0.4062, 1.0, 0.4062, 1.0, 0.375, 1.0, 0.7812, 1.0, 0.8125, 1.0, 0.8125, 1.0, 0.7812, 1.0, 0.3438, 1.0, 0.375, 1.0, 0.375, 1.0, 0.3438, 1.0, 0.75, 1.0, 0.7813, 1.0, 0.7812, 1.0, 0.75, 1.0, 0.3125, 1.0, 0.3438, 1.0, 0.3438, 1.0, 0.3125, 1.0, 0.7188, 1.0, 0.75, 1.0, 0.75, 1.0, 0.7188, 1.0, 0.2812, 1.0, 0.3125, 1.0, 0.3125, 1.0, 0.2812, 1.0, 0.9688, 1.0, 1.0, 1.0, 1.0, 1.0, 0.9688, 1.0, 0.9375, 1.0, 0.9688, 1.0, 0.9688, 1.0, 0.9375, 1.0, 0.9062, 1.0, 0.9375, 1.0, 0.9375, 1.0, 0.9062, 1.0, 0.875, 1.0, 0.9062, 1.0, 0.9063, 1.0, 0.875, 1.0, 0.8438, 1.0, 0.875, 1.0, 0.875, 1.0, 0.8438, 1.0, 0.8125, 1.0, 0.8438, 1.0, 0.8438, 1.0, 0.8125, 1.0, 0.7812, 1.0, 0.8125, 1.0, 0.8125, 1.0, 0.7812, 1.0, 0.75, 1.0, 0.7812, 1.0, 0.7813, 1.0, 0.75, 1.0, 0.7188, 1.0, 0.75, 1.0, 0.75, 1.0, 0.7188, 1.0, 0.6875, 1.0, 0.7188, 1.0, 0.7188, 1.0, 0.6875, 1.0, 0.6562, 1.0, 0.6875, 1.0, 0.6875, 1.0, 0.6562, 1.0, 0.625, 1.0, 0.6562, 1.0, 0.6562, 1.0, 0.625, 1.0, 0.5938, 1.0, 0.625, 1.0, 0.625, 1.0, 0.5938, 1.0, 0.5625, 1.0, 0.5938, 1.0, 0.5938, 1.0, 0.5625, 1.0, 0.5312, 1.0, 0.5625, 1.0, 0.5625, 1.0, 0.5312, 1.0, 0.5, 1.0, 0.5312, 1.0, 0.5312, 1.0, 0.5, 1.0, 0.4688, 1.0, 0.5, 1.0, 0.5, 1.0, 0.4688, 1.0, 0.4375, 1.0, 0.4688, 1.0, 0.4688, 1.0, 0.4375, 1.0, 0.4062, 1.0, 0.4375, 1.0, 0.4375, 1.0, 0.4062, 1.0, 0.375, 1.0, 0.4062, 1.0, 0.4062, 1.0, 0.375, 1.0, 0.3438, 1.0, 0.375, 1.0, 0.375, 1.0, 0.3438, 1.0, 0.3125, 1.0, 0.3438, 1.0, 0.3438, 1.0, 0.3125, 1.0, 0.2812, 1.0, 0.3125, 1.0, 0.3125, 1.0, 0.2812, 1.0, 0.25, 1.0, 0.2812, 1.0, 0.2812, 1.0, 0.25, 1.0, 0.2188, 1.0, 0.25, 1.0, 0.25, 1.0, 0.2188, 1.0, 0.1875, 1.0, 0.2188, 1.0, 0.2188, 1.0, 0.1875, 1.0, 0.1562, 1.0, 0.1875, 1.0, 0.1875, 1.0, 0.1562, 1.0, 0.125, 1.0, 0.1562, 1.0, 0.1562, 1.0, 0.125, 1.0, 0.09375, 1.0, 0.125, 1.0, 0.125, 1.0, 0.09375, 1.0, 0.0625, 1.0, 0.09375, 1.0, 0.09375, 1.0, 0.0625, 1.0, 0.03125, 1.0, 0.0625, 1.0, 0.0625, 1.0, 0.03125, 1.0, 0.0, 1.0, 0.03125, 1.0, 0.03125, 1.0, 0.0, 1.0, 0.0, 1.0, 0.03125, 1.0, 0.03125, 1.0, 0.0, 1.0, 0.9688, 1.0, 1.0, 1.0, 1.0, 1.0, 0.9688, 1.0, 0.9375, 1.0, 0.9688, 1.0, 0.9688, 1.0, 0.9375, 1.0, 0.9062, 1.0, 0.9375, 1.0, 0.9375, 1.0, 0.9062, 1.0, 0.875, 1.0, 0.9062, 1.0, 0.9062, 1.0, 0.875, 1.0, 0.8438, 1.0, 0.875, 1.0, 0.875, 1.0, 0.8438, 1.0, 0.8125, 1.0, 0.8438, 1.0, 0.8437, 1.0, 0.8125, 1.0, 0.7812, 1.0, 0.8125, 1.0, 0.8125, 1.0, 0.7812, 1.0, 0.75, 1.0, 0.7812, 1.0, 0.7812, 1.0, 0.75, 1.0, 0.7188, 1.0, 0.75, 1.0, 0.75, 1.0, 0.7188, 1.0, 0.6875, 1.0, 0.7188, 1.0, 0.7188, 1.0, 0.6875, 1.0, 0.6562, 1.0, 0.6875, 1.0, 0.6875, 1.0, 0.6562, 1.0, 0.625, 1.0, 0.6562, 1.0, 0.6562, 1.0, 0.625, 1.0, 0.5938, 1.0, 0.625, 1.0, 0.625, 1.0, 0.5938, 1.0, 0.5625, 1.0, 0.5938, 1.0, 0.5938, 1.0, 0.5625, 1.0, 0.5312, 1.0, 0.5625, 1.0, 0.5625, 1.0, 0.5312, 1.0, 0.5, 1.0, 0.5312, 1.0, 0.5312, 1.0, 0.5, 1.0, 0.4688, 1.0, 0.5, 1.0, 0.5, 1.0, 0.4688, 1.0, 0.4375, 1.0, 0.4688, 1.0, 0.4688, 1.0, 0.4375, 1.0, 0.4062, 1.0, 0.4375, 1.0, 0.4375, 1.0, 0.4062, 1.0, 0.375, 1.0, 0.4062, 1.0, 0.4062, 1.0, 0.375, 1.0, 0.3438, 1.0, 0.375, 1.0, 0.375, 1.0, 0.3438, 1.0, 0.3125, 1.0, 0.3438, 1.0, 0.3438, 1.0, 0.3125, 1.0, 0.2812, 1.0, 0.3125, 1.0, 0.3125, 1.0, 0.2812, 1.0, 0.25, 1.0, 0.2812, 1.0, 0.2812, 1.0, 0.25, 1.0, 0.2187, 1.0, 0.25, 1.0, 0.25, 1.0, 0.2188, 1.0, 0.1875, 1.0, 0.2188, 1.0, 0.2188, 1.0, 0.1875, 1.0, 0.1562, 1.0, 0.1875, 1.0, 0.1875, 1.0, 0.1562, 1.0, 0.125, 1.0, 0.1562, 1.0, 0.1562, 1.0, 0.125, 1.0, 0.09375, 1.0, 0.125, 1.0, 0.125, 1.0, 0.09375, 1.0, 0.0625, 1.0, 0.09375, 1.0, 0.09375, 1.0, 0.0625, 1.0, 0.03125, 1.0, 0.0625, 1.0, 0.0625, 1.0, 0.03125, 1.0, 0.0, 1.0, 0.03125, 1.0, 0.03125, 1.0, 0.0, 1.0, 0.9688, 1.0, 1.0, 1.0, 1.0, 1.0, 0.9688, 1.0])
me_cylinder_002.use_remesh_fix_poles = True
me_cylinder_002.use_remesh_preserve_attributes = False
me_cylinder_002.update()
me_circle_001 = bpy.data.meshes.new('Circle.001')
me_circle_001.from_pydata([(0.0, 0.3, -0.1889), (-0.2121, 0.2121, -0.1889), (-0.3, -1.311e-08, -0.1889), (-0.2121, -0.2121, -0.1889), (2.623e-08, -0.3, -0.1889), (0.2121, -0.2121, -0.1889), (0.3, 3.577e-09, -0.1889), (0.2121, 0.2121, -0.1889), (0.0, 0.3, 0.5097), (-0.2121, 0.2121, 0.5097), (-0.3, -1.311e-08, 0.5097), (-0.2121, -0.2121, 0.5097), (2.623e-08, -0.3, 0.5097), (0.2121, -0.2121, 0.5097), (0.3, 3.577e-09, 0.5097), (0.2121, 0.2121, 0.5097), (0.00436, 0.7914, 0.5616), (-0.5539, 0.5601, 0.5616), (-0.7852, 0.001806, 0.5616), (-0.5539, -0.5565, 0.5616), (0.00436, -0.7878, 0.5616), (0.5627, -0.5565, 0.5616), (0.7939, 0.001806, 0.5616), (0.5627, 0.5601, 0.5616), (0.00436, 0.7914, 0.9202), (-0.5539, 0.5601, 0.9202), (-0.7852, 0.001806, 0.9202), (-0.5539, -0.5565, 0.9202), (0.00436, -0.7878, 0.9202), (0.5627, -0.5565, 0.9202), (0.7939, 0.001806, 0.9202), (0.5627, 0.5601, 0.9202), (0.00436, 0.5132, 1.128), (-0.3573, 0.3634, 1.128), (-0.5071, 0.001806, 1.128), (-0.3573, -0.3598, 1.128), (0.00436, -0.5096, 1.128), (0.366, -0.3598, 1.128), (0.5158, 0.001806, 1.128), (0.366, 0.3634, 1.128)], [], [(4, 12, 11, 3), (2, 10, 9, 1), (7, 15, 14, 6), (5, 13, 12, 4), (3, 11, 10, 2), (1, 9, 8, 0), (0, 8, 15, 7), (6, 14, 13, 5), (15, 23, 22, 14), (13, 21, 20, 12), (11, 19, 18, 10), (9, 17, 16, 8), (8, 16, 23, 15), (14, 22, 21, 13), (12, 20, 19, 11), (10, 18, 17, 9), (18, 26, 25, 17), (23, 31, 30, 22), (21, 29, 28, 20), (19, 27, 26, 18), (17, 25, 24, 16), (16, 24, 31, 23), (22, 30, 29, 21), (20, 28, 27, 19), (24, 32, 39, 31), (30, 38, 37, 29), (28, 36, 35, 27), (26, 34, 33, 25), (31, 39, 38, 30), (29, 37, 36, 28), (27, 35, 34, 26), (25, 33, 32, 24), (33, 34, 35, 36, 37, 38, 39, 32)])
_uv = me_circle_001.uv_layers.new(name='UVMap')
_uv.uv.foreach_set('vector', [0.0, 0.0, 0.0, 0.0, 0.0, 0.0, 0.0, 0.0, 0.0, 0.0, 0.0, 0.0, 0.0, 0.0, 0.0, 0.0, 0.0, 0.0, 0.0, 0.0, 0.0, 0.0, 0.0, 0.0, 0.0, 0.0, 0.0, 0.0, 0.0, 0.0, 0.0, 0.0, 0.0, 0.0, 0.0, 0.0, 0.0, 0.0, 0.0, 0.0, 0.0, 0.0, 0.0, 0.0, 0.0, 0.0, 0.0, 0.0, 0.0, 0.0, 0.0, 0.0, 0.0, 0.0, 0.0, 0.0, 0.0, 0.0, 0.0, 0.0, 0.0, 0.0, 0.0, 0.0, 0.0, 0.0, 0.0, 0.0, 0.0, 0.0, 0.0, 0.0, 0.0, 0.0, 0.0, 0.0, 0.0, 0.0, 0.0, 0.0, 0.0, 0.0, 0.0, 0.0, 0.0, 0.0, 0.0, 0.0, 0.0, 0.0, 0.0, 0.0, 0.0, 0.0, 0.0, 0.0, 0.0, 0.0, 0.0, 0.0, 0.0, 0.0, 0.0, 0.0, 0.0, 0.0, 0.0, 0.0, 0.0, 0.0, 0.0, 0.0, 0.0, 0.0, 0.0, 0.0, 0.0, 0.0, 0.0, 0.0, 0.0, 0.0, 0.0, 0.0, 0.0, 0.0, 0.0, 0.0, 0.0, 0.0, 0.0, 0.0, 0.0, 0.0, 0.0, 0.0, 0.0, 0.0, 0.0, 0.0, 0.0, 0.0, 0.0, 0.0, 0.0, 0.0, 0.0, 0.0, 0.0, 0.0, 0.0, 0.0, 0.0, 0.0, 0.0, 0.0, 0.0, 0.0, 0.0, 0.0, 0.0, 0.0, 0.0, 0.0, 0.0, 0.0, 0.0, 0.0, 0.0, 0.0, 0.0, 0.0, 0.0, 0.0, 0.0, 0.0, 0.0, 0.0, 0.0, 0.0, 0.0, 0.0, 0.0, 0.0, 0.0, 0.0, 0.0, 0.0, 0.0, 0.0, 0.0, 0.0, 0.0, 0.0, 0.0, 0.0, 0.0, 0.0, 0.0, 0.0, 0.0, 0.0, 0.0, 0.0, 0.0, 0.0, 0.0, 0.0, 0.0, 0.0, 0.0, 0.0, 0.0, 0.0, 0.0, 0.0, 0.0, 0.0, 0.0, 0.0, 0.0, 0.0, 0.0, 0.0, 0.0, 0.0, 0.0, 0.0, 0.0, 0.0, 0.0, 0.0, 0.0, 0.0, 0.0, 0.0, 0.0, 0.0, 0.0, 0.0, 0.0, 0.0, 0.0, 0.0, 0.0, 0.0, 0.0, 0.0, 0.0, 0.0, 0.0, 0.0, 0.0, 0.0, 0.0, 0.0, 0.0, 0.0, 0.0, 0.0, 0.0, 0.0, 0.0, 0.0, 0.0, 0.0, 0.0, 0.0, 0.0, 0.0, 0.0, 0.0])
me_circle_001.use_remesh_fix_poles = True
me_circle_001.use_remesh_preserve_attributes = False
me_circle_001.update()
me_cube_002 = bpy.data.meshes.new('Cube.002')
me_cube_002.from_pydata([(-0.1262, -0.01482, 0.02237), (-0.1262, -0.01482, 0.0318), (-0.1209, 0.001871, 0.02237), (-0.1209, 0.001871, 0.0318), (-0.1095, -0.02012, 0.02237), (-0.1095, -0.02012, 0.0318), (-0.1042, -0.003423, 0.02237), (-0.1042, -0.003423, 0.0318), (-0.1019, -0.07592, 0.02237), (-0.1019, -0.07592, 0.0318), (-0.1056, -0.05882, 0.02237), (-0.1056, -0.05882, 0.0318), (-0.08475, -0.07216, 0.02237), (-0.08475, -0.07216, 0.0318), (-0.08851, -0.05506, 0.02237), (-0.08851, -0.05506, 0.0318), (-0.05025, -0.1167, 0.02237), (-0.05025, -0.1167, 0.0318), (-0.06206, -0.1037, 0.02237), (-0.06206, -0.1037, 0.0318), (-0.03732, -0.1049, 0.02237), (-0.03732, -0.1049, 0.0318), (-0.04913, -0.09194, 0.02237), (-0.04913, -0.09194, 0.0318), (0.01482, -0.1262, 0.02237), (0.01482, -0.1262, 0.0318), (-0.001871, -0.1209, 0.02237), (-0.001871, -0.1209, 0.0318), (0.02012, -0.1095, 0.02237), (0.02012, -0.1095, 0.0318), (0.003423, -0.1042, 0.02237), (0.003423, -0.1042, 0.0318), (0.07592, -0.1019, 0.02237), (0.07592, -0.1019, 0.0318), (0.05882, -0.1056, 0.02237), (0.05882, -0.1056, 0.0318), (0.07216, -0.08475, 0.02237), (0.07216, -0.08475, 0.0318), (0.05506, -0.08851, 0.02237), (0.05506, -0.08851, 0.0318), (0.1167, -0.05025, 0.02237), (0.1167, -0.05025, 0.0318), (0.1037, -0.06206, 0.02237), (0.1037, -0.06206, 0.0318), (0.1049, -0.03732, 0.02237), (0.1049, -0.03732, 0.0318), (0.09194, -0.04913, 0.02237), (0.09194, -0.04913, 0.0318), (0.1262, 0.01482, 0.02237), (0.1262, 0.01482, 0.0318), (0.1209, -0.001871, 0.02237), (0.1209, -0.001871, 0.0318), (0.1095, 0.02012, 0.02237), (0.1095, 0.02012, 0.0318), (0.1042, 0.003423, 0.02237), (0.1042, 0.003423, 0.0318), (0.1019, 0.07592, 0.02237), (0.1019, 0.07592, 0.0318), (0.1056, 0.05882, 0.02237), (0.1056, 0.05882, 0.0318), (0.08475, 0.07216, 0.02237), (0.08475, 0.07216, 0.0318), (0.08851, 0.05506, 0.02237), (0.08851, 0.05506, 0.0318), (0.05025, 0.1167, 0.02237), (0.05025, 0.1167, 0.0318), (0.06206, 0.1037, 0.02237), (0.06206, 0.1037, 0.0318), (0.03732, 0.1049, 0.02237), (0.03732, 0.1049, 0.0318), (0.04913, 0.09194, 0.02237), (0.04913, 0.09194, 0.0318), (-0.01482, 0.1262, 0.02237), (-0.01482, 0.1262, 0.0318), (0.001871, 0.1209, 0.02237), (0.001871, 0.1209, 0.0318), (-0.02012, 0.1095, 0.02237), (-0.02012, 0.1095, 0.0318), (-0.003423, 0.1042, 0.02237), (-0.003423, 0.1042, 0.0318), (-0.07592, 0.1019, 0.02237), (-0.07592, 0.1019, 0.0318), (-0.05882, 0.1056, 0.02237), (-0.05882, 0.1056, 0.0318), (-0.07216, 0.08475, 0.02237), (-0.07216, 0.08475, 0.0318), (-0.05506, 0.08851, 0.02237), (-0.05506, 0.08851, 0.0318), (-0.1167, 0.05025, 0.02237), (-0.1167, 0.05025, 0.0318), (-0.1037, 0.06206, 0.02237), (-0.1037, 0.06206, 0.0318), (-0.1049, 0.03732, 0.02237), (-0.1049, 0.03732, 0.0318), (-0.09194, 0.04913, 0.02237), (-0.09194, 0.04913, 0.0318), (-0.0574, 0.1386, 0.0), (-0.1386, 0.0574, 0.0), (-0.1386, -0.0574, 0.0), (-0.0574, -0.1386, 0.0), (0.0574, -0.1386, 0.0), (0.1386, -0.0574, 0.0), (0.1386, 0.0574, 0.0), (0.0574, 0.1386, 0.0), (-0.0574, 0.1386, 0.02463), (-0.1386, 0.0574, 0.02463), (-0.1386, -0.0574, 0.02463), (-0.0574, -0.1386, 0.02463), (0.0574, -0.1386, 0.02463), (0.1386, -0.0574, 0.02463), (0.1386, 0.0574, 0.02463), (0.0574, 0.1386, 0.02463)], [], [(0, 1, 3, 2), (2, 3, 7, 6), (6, 7, 5, 4), (4, 5, 1, 0), (2, 6, 4, 0), (7, 3, 1, 5), (8, 9, 11, 10), (10, 11, 15, 14), (14, 15, 13, 12), (12, 13, 9, 8), (10, 14, 12, 8), (15, 11, 9, 13), (16, 17, 19, 18), (18, 19, 23, 22), (22, 23, 21, 20), (20, 21, 17, 16), (18, 22, 20, 16), (23, 19, 17, 21), (24, 25, 27, 26), (26, 27, 31, 30), (30, 31, 29, 28), (28, 29, 25, 24), (26, 30, 28, 24), (31, 27, 25, 29), (32, 33, 35, 34), (34, 35, 39, 38), (38, 39, 37, 36), (36, 37, 33, 32), (34, 38, 36, 32), (39, 35, 33, 37), (40, 41, 43, 42), (42, 43, 47, 46), (46, 47, 45, 44), (44, 45, 41, 40), (42, 46, 44, 40), (47, 43, 41, 45), (48, 49, 51, 50), (50, 51, 55, 54), (54, 55, 53, 52), (52, 53, 49, 48), (50, 54, 52, 48), (55, 51, 49, 53), (56, 57, 59, 58), (58, 59, 63, 62), (62, 63, 61, 60), (60, 61, 57, 56), (58, 62, 60, 56), (63, 59, 57, 61), (64, 65, 67, 66), (66, 67, 71, 70), (70, 71, 69, 68), (68, 69, 65, 64), (66, 70, 68, 64), (71, 67, 65, 69), (72, 73, 75, 74), (74, 75, 79, 78), (78, 79, 77, 76), (76, 77, 73, 72), (74, 78, 76, 72), (79, 75, 73, 77), (80, 81, 83, 82), (82, 83, 87, 86), (86, 87, 85, 84), (84, 85, 81, 80), (82, 86, 84, 80), (87, 83, 81, 85), (88, 89, 91, 90), (90, 91, 95, 94), (94, 95, 93, 92), (92, 93, 89, 88), (90, 94, 92, 88), (95, 91, 89, 93), (97, 96, 103, 102, 101, 100, 99, 98), (105, 106, 107, 108, 109, 110, 111, 104), (103, 96, 104, 111), (101, 102, 110, 109), (99, 100, 108, 107), (97, 98, 106, 105), (102, 103, 111, 110), (100, 101, 109, 108), (98, 99, 107, 106), (96, 97, 105, 104)])
_uv = me_cube_002.uv_layers.new(name='UVMap')
_uv.uv.foreach_set('vector', [0.375, 0.0, 0.625, 0.0, 0.625, 0.25, 0.375, 0.25, 0.375, 0.25, 0.625, 0.25, 0.625, 0.5, 0.375, 0.5, 0.375, 0.5, 0.625, 0.5, 0.625, 0.75, 0.375, 0.75, 0.375, 0.75, 0.625, 0.75, 0.625, 1.0, 0.375, 1.0, 0.125, 0.5, 0.375, 0.5, 0.375, 0.75, 0.125, 0.75, 0.625, 0.5, 0.875, 0.5, 0.875, 0.75, 0.625, 0.75, 0.375, 0.0, 0.625, 0.0, 0.625, 0.25, 0.375, 0.25, 0.375, 0.25, 0.625, 0.25, 0.625, 0.5, 0.375, 0.5, 0.375, 0.5, 0.625, 0.5, 0.625, 0.75, 0.375, 0.75, 0.375, 0.75, 0.625, 0.75, 0.625, 1.0, 0.375, 1.0, 0.125, 0.5, 0.375, 0.5, 0.375, 0.75, 0.125, 0.75, 0.625, 0.5, 0.875, 0.5, 0.875, 0.75, 0.625, 0.75, 0.375, 0.0, 0.625, 0.0, 0.625, 0.25, 0.375, 0.25, 0.375, 0.25, 0.625, 0.25, 0.625, 0.5, 0.375, 0.5, 0.375, 0.5, 0.625, 0.5, 0.625, 0.75, 0.375, 0.75, 0.375, 0.75, 0.625, 0.75, 0.625, 1.0, 0.375, 1.0, 0.125, 0.5, 0.375, 0.5, 0.375, 0.75, 0.125, 0.75, 0.625, 0.5, 0.875, 0.5, 0.875, 0.75, 0.625, 0.75, 0.375, 0.0, 0.625, 0.0, 0.625, 0.25, 0.375, 0.25, 0.375, 0.25, 0.625, 0.25, 0.625, 0.5, 0.375, 0.5, 0.375, 0.5, 0.625, 0.5, 0.625, 0.75, 0.375, 0.75, 0.375, 0.75, 0.625, 0.75, 0.625, 1.0, 0.375, 1.0, 0.125, 0.5, 0.375, 0.5, 0.375, 0.75, 0.125, 0.75, 0.625, 0.5, 0.875, 0.5, 0.875, 0.75, 0.625, 0.75, 0.375, 0.0, 0.625, 0.0, 0.625, 0.25, 0.375, 0.25, 0.375, 0.25, 0.625, 0.25, 0.625, 0.5, 0.375, 0.5, 0.375, 0.5, 0.625, 0.5, 0.625, 0.75, 0.375, 0.75, 0.375, 0.75, 0.625, 0.75, 0.625, 1.0, 0.375, 1.0, 0.125, 0.5, 0.375, 0.5, 0.375, 0.75, 0.125, 0.75, 0.625, 0.5, 0.875, 0.5, 0.875, 0.75, 0.625, 0.75, 0.375, 0.0, 0.625, 0.0, 0.625, 0.25, 0.375, 0.25, 0.375, 0.25, 0.625, 0.25, 0.625, 0.5, 0.375, 0.5, 0.375, 0.5, 0.625, 0.5, 0.625, 0.75, 0.375, 0.75, 0.375, 0.75, 0.625, 0.75, 0.625, 1.0, 0.375, 1.0, 0.125, 0.5, 0.375, 0.5, 0.375, 0.75, 0.125, 0.75, 0.625, 0.5, 0.875, 0.5, 0.875, 0.75, 0.625, 0.75, 0.375, 0.0, 0.625, 0.0, 0.625, 0.25, 0.375, 0.25, 0.375, 0.25, 0.625, 0.25, 0.625, 0.5, 0.375, 0.5, 0.375, 0.5, 0.625, 0.5, 0.625, 0.75, 0.375, 0.75, 0.375, 0.75, 0.625, 0.75, 0.625, 1.0, 0.375, 1.0, 0.125, 0.5, 0.375, 0.5, 0.375, 0.75, 0.125, 0.75, 0.625, 0.5, 0.875, 0.5, 0.875, 0.75, 0.625, 0.75, 0.375, 0.0, 0.625, 0.0, 0.625, 0.25, 0.375, 0.25, 0.375, 0.25, 0.625, 0.25, 0.625, 0.5, 0.375, 0.5, 0.375, 0.5, 0.625, 0.5, 0.625, 0.75, 0.375, 0.75, 0.375, 0.75, 0.625, 0.75, 0.625, 1.0, 0.375, 1.0, 0.125, 0.5, 0.375, 0.5, 0.375, 0.75, 0.125, 0.75, 0.625, 0.5, 0.875, 0.5, 0.875, 0.75, 0.625, 0.75, 0.375, 0.0, 0.625, 0.0, 0.625, 0.25, 0.375, 0.25, 0.375, 0.25, 0.625, 0.25, 0.625, 0.5, 0.375, 0.5, 0.375, 0.5, 0.625, 0.5, 0.625, 0.75, 0.375, 0.75, 0.375, 0.75, 0.625, 0.75, 0.625, 1.0, 0.375, 1.0, 0.125, 0.5, 0.375, 0.5, 0.375, 0.75, 0.125, 0.75, 0.625, 0.5, 0.875, 0.5, 0.875, 0.75, 0.625, 0.75, 0.375, 0.0, 0.625, 0.0, 0.625, 0.25, 0.375, 0.25, 0.375, 0.25, 0.625, 0.25, 0.625, 0.5, 0.375, 0.5, 0.375, 0.5, 0.625, 0.5, 0.625, 0.75, 0.375, 0.75, 0.375, 0.75, 0.625, 0.75, 0.625, 1.0, 0.375, 1.0, 0.125, 0.5, 0.375, 0.5, 0.375, 0.75, 0.125, 0.75, 0.625, 0.5, 0.875, 0.5, 0.875, 0.75, 0.625, 0.75, 0.375, 0.0, 0.625, 0.0, 0.625, 0.25, 0.375, 0.25, 0.375, 0.25, 0.625, 0.25, 0.625, 0.5, 0.375, 0.5, 0.375, 0.5, 0.625, 0.5, 0.625, 0.75, 0.375, 0.75, 0.375, 0.75, 0.625, 0.75, 0.625, 1.0, 0.375, 1.0, 0.125, 0.5, 0.375, 0.5, 0.375, 0.75, 0.125, 0.75, 0.625, 0.5, 0.875, 0.5, 0.875, 0.75, 0.625, 0.75, 0.375, 0.0, 0.625, 0.0, 0.625, 0.25, 0.375, 0.25, 0.375, 0.25, 0.625, 0.25, 0.625, 0.5, 0.375, 0.5, 0.375, 0.5, 0.625, 0.5, 0.625, 0.75, 0.375, 0.75, 0.375, 0.75, 0.625, 0.75, 0.625, 1.0, 0.375, 1.0, 0.125, 0.5, 0.375, 0.5, 0.375, 0.75, 0.125, 0.75, 0.625, 0.5, 0.875, 0.5, 0.875, 0.75, 0.625, 0.75, 0.0, 0.0, 0.0, 0.0, 0.0, 0.0, 0.0, 0.0, 0.0, 0.0, 0.0, 0.0, 0.0, 0.0, 0.0, 0.0, 0.0, 0.0, 0.0, 0.0, 0.0, 0.0, 0.0, 0.0, 0.0, 0.0, 0.0, 0.0, 0.0, 0.0, 0.0, 0.0, 0.0, 0.0, 0.0, 0.0, 0.0, 0.0, 0.0, 0.0, 0.0, 0.0, 0.0, 0.0, 0.0, 0.0, 0.0, 0.0, 0.0, 0.0, 0.0, 0.0, 0.0, 0.0, 0.0, 0.0, 0.0, 0.0, 0.0, 0.0, 0.0, 0.0, 0.0, 0.0, 0.0, 0.0, 0.0, 0.0, 0.0, 0.0, 0.0, 0.0, 0.0, 0.0, 0.0, 0.0, 0.0, 0.0, 0.0, 0.0, 0.0, 0.0, 0.0, 0.0, 0.0, 0.0, 0.0, 0.0, 0.0, 0.0, 0.0, 0.0, 0.0, 0.0, 0.0, 0.0])
me_cube_002.use_remesh_fix_poles = True
me_cube_002.use_remesh_preserve_attributes = False
me_cube_002.update()

# ---- objects
ob_cube = bpy.data.objects.new('Cube', me_cube_001)
ob_cylinder = bpy.data.objects.new('Cylinder', me_cylinder)
ob_cylinder_001 = bpy.data.objects.new('Cylinder.001', me_cylinder_001)
ob_cylinder_002 = bpy.data.objects.new('Cylinder.002', me_cylinder_002)
ob_button = bpy.data.objects.new('button', me_circle_001)
ob_base = bpy.data.objects.new('base', me_cube_002)

# ---- transforms, parenting, visibility, modifiers, constraints
ob_cube.location = (-0.003393, -0.6315, 0.007352)
ob_cube.rotation_euler = (0.0, -0.0, -1.571)
ob_cube.scale = (0.4452, 0.6657, 0.4452)
ob_cube.hide_render = True
ob_cylinder.location = (-0.4999, -0.6287, 1.096)
ob_cylinder.rotation_euler = (0.0, -0.0, -1.571)
ob_cylinder.scale = (0.1315, 0.1315, 0.1315)
ob_cylinder.hide_render = True
ob_cylinder_001.location = (-0.5019, -0.6234, 1.096)
ob_cylinder_001.rotation_euler = (0.0, -0.0, -1.571)
ob_cylinder_001.scale = (0.1315, 0.1315, 0.1315)
ob_cylinder_001.hide_render = True
ob_cylinder_002.location = (-0.4999, -0.6287, 1.112)
ob_cylinder_002.scale = (0.04862, 0.04862, 0.04862)
ob_cylinder_002.hide_render = True
ob_button.location = (0.0001325, -0.626, 1.087)
ob_button.rotation_euler = (0.0, -0.0, -0.3927)
ob_button.scale = (0.1872, 0.1872, 0.1872)
ob_base.location = (0.0001325, -0.626, 1.087)

# ---- collection membership
col_collection.objects.link(ob_cube)
col_collection.objects.link(ob_cylinder)
col_collection.objects.link(ob_cylinder_001)
col_collection.objects.link(ob_cylinder_002)
col_collection.objects.link(ob_button)
col_collection.objects.link(ob_base)

# ---- scene / render settings (as saved in the file)
scene.frame_start = 1; scene.frame_end = 250; scene.frame_set(1)
scene.render.engine = 'BLENDER_EEVEE_NEXT'
scene.cycles.sampling_pattern = 'TABULATED_SOBOL'
scene.cycles.use_light_tree = False
scene.view_settings.view_transform = 'Filmic'
bpy.context.view_layer.update()

# ---- added for rendering (the .blend has no active camera and no usable light): camera, sun
cam_auto = bpy.data.cameras.new('AutoCamera')
cam_auto.lens = 50.0
cam_auto.sensor_width = 36.0
cam_auto.clip_end = 1000.0
ob_auto_camera = bpy.data.objects.new('AutoCamera', cam_auto)
scene.collection.objects.link(ob_auto_camera)
ob_auto_camera.location = (0.555394, -1.29126, 1.61842)
ob_auto_camera.rotation_euler = (1.09748, -7.21219e-08, 0.694738)
scene.camera = ob_auto_camera
light_auto_sun = bpy.data.lights.new('AutoSun', 'SUN')
light_auto_sun.energy = 3.0
light_auto_sun.angle = 0.0523599
ob_auto_sun = bpy.data.objects.new('AutoSun', light_auto_sun)
scene.collection.objects.link(ob_auto_sun)
ob_auto_sun.rotation_euler = (0.872665, 0.174533, 0.523599)
bpy.context.view_layer.update()
